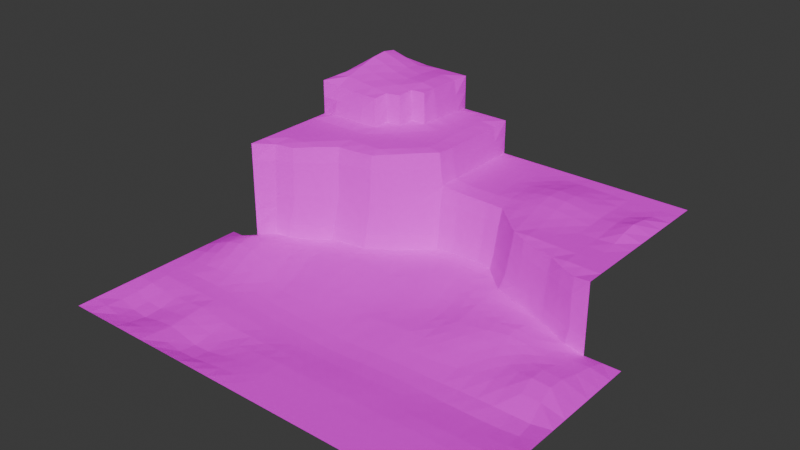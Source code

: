 # Source: Lagoon.blend  (saved by Blender 4.3.32; exported with 4.5.12 LTS)
import bpy
from mathutils import Matrix  # noqa: F401  (used for matrix-valued properties, if any)

bpy.ops.wm.read_factory_settings(use_empty=True)
scene = bpy.context.scene
scene.name = 'Scene'

# ---- collections
col_collection = bpy.data.collections.new('Collection'); scene.collection.children.link(col_collection)

# ---- images (referenced by path relative to the original .blend; pixels are not part of the script)
import os
ASSET_DIR = os.environ.get("B2B_ASSET_DIR", "")  # directory of the original .blend (textures are referenced by path, not embedded)
HERE = os.path.dirname(os.path.abspath(__file__))  # packed textures are extracted next to this script under _unpacked/

def load_image(name, relpath, width, height, colorspace="sRGB"):
    """Load a texture the original file referenced (path relative to the .blend, or extracted next to this script)."""
    p = next((c for c in (os.path.join(HERE, relpath), os.path.join(ASSET_DIR, relpath)) if relpath and os.path.exists(c)), "")
    if p:
        img = bpy.data.images.load(p, check_existing=True)
        img.name = name
    else:  # same state as the original file: an image datablock whose file is absent (Cycles renders it pink)
        img = bpy.data.images.new(name, width, height)
        img.source = "FILE"
        img.filepath = "//" + (relpath or name)
    img.colorspace_settings.name = colorspace
    return img
img_atlas_png = load_image('atlas.png', 'atlas.png', 1024, 1024, 'sRGB')

# ---- materials (node trees are filled in below, after node groups)
mat_island = bpy.data.materials.new('Island')

# ---- material node trees
mat_island.use_nodes = True; mat_island.node_tree.nodes.clear()
_N = mat_island.node_tree.nodes; _L = mat_island.node_tree.links
n0 = _N.new('ShaderNodeOutputMaterial'); n0.name = 'Material Output'; n0.location = (309, 269)
n1 = _N.new('ShaderNodeBsdfDiffuse'); n1.name = 'Diffuse BSDF'; n1.location = (19, 269)
n2 = _N.new('ShaderNodeTexImage'); n2.name = 'Image Texture'; n2.location = (-342, 229)
n2.image = img_atlas_png
_L.new(n1.outputs[0], n0.inputs[0])
_L.new(n2.outputs[0], n1.inputs[0])
n0.is_active_output = True

# ---- world
world_world = bpy.data.worlds.new('World'); scene.world = world_world
world_world.use_nodes = True; world_world.node_tree.nodes.clear()
_N = world_world.node_tree.nodes; _L = world_world.node_tree.links
n0 = _N.new('ShaderNodeOutputWorld'); n0.name = 'World Output'; n0.location = (300, 300)
n1 = _N.new('ShaderNodeBackground'); n1.name = 'Background'; n1.location = (10, 300)
n1.inputs[0].default_value = (0.05088, 0.05088, 0.05088, 1.0)
_L.new(n1.outputs[0], n0.inputs[0])
n0.is_active_output = True
world_world.color = (0.05088, 0.05088, 0.05088)
world_world.sun_shadow_jitter_overblur = 0.0

# ---- meshes
me_grid_001 = bpy.data.meshes.new('Grid.001')
me_grid_001.from_pydata([(-10.04, -10.11, -0.3436), (-9.089, -10.14, -0.4065), (-8.121, -10.09, -0.2535), (-7.144, -10.07, -0.1663), (-6.181, -10.13, -0.2974), (-5.236, -10.19, -0.44), (-4.299, -10.18, -0.416), (-3.357, -10.12, -0.2771), (-2.4, -10.07, -0.1469), (-1.435, -10.03, -0.0505), (-0.4762, -10.01, -1.035e-06), (0.4762, -10.0, 2.028e-24), (1.429, -10.0, 2.836e-26), (2.381, -10.0, 3.89e-28), (3.333, -10.0, 1.116e-29), (4.286, -10.0, 4.5e-31), (5.238, -10.0, 2.016e-30), (6.19, -10.0, 1.94e-26), (7.143, -10.0, 1.309e-23), (8.095, -10.0, 9.156e-22), (9.048, -10.0, -2.289e-05), (10.0, -10.0, -0.0004898), (-10.03, -9.149, -0.306), (-9.084, -9.167, -0.3631), (-8.118, -9.122, -0.2234), (-7.145, -9.091, -0.1121), (-6.184, -9.134, -0.2061), (-5.236, -9.18, -0.3157), (-4.297, -9.186, -0.3219), (-3.353, -9.152, -0.2298), (-2.397, -9.118, -0.1455), (-1.437, -9.082, -0.06396), (-0.4809, -9.062, -0.02211), (0.4742, -9.065, -0.02529), (1.429, -9.066, -0.02458), (2.381, -9.06, -0.01698), (3.328, -9.052, -0.01021), (4.269, -9.055, -0.02344), (5.219, -9.056, -0.02779), (6.179, -9.054, -0.0175), (7.144, -9.054, -0.007177), (8.1, -9.058, -0.01032), (9.053, -9.061, -0.01418), (10.01, -9.061, -0.01445), (-10.01, -8.137, -0.1257), (-9.064, -8.148, -0.1592), (-8.104, -8.123, -0.08322), (-7.143, -8.098, -0.006825), (-6.188, -8.127, -0.06756), (-5.236, -8.163, -0.133), (-4.29, -8.193, -0.1754), (-3.344, -8.199, -0.1728), (-2.396, -8.2, -0.1697), (-1.446, -8.181, -0.133), (-0.4945, -8.179, -0.1284), (0.4643, -8.187, -0.1341), (1.426, -8.181, -0.1181), (2.374, -8.161, -0.09476), (3.297, -8.141, -0.09282), (4.221, -8.126, -0.09584), (5.168, -8.129, -0.1042), (6.145, -8.136, -0.09301), (7.135, -8.141, -0.06884), (8.112, -8.148, -0.06306), (9.064, -8.152, -0.07288), (10.01, -8.144, -0.06377), (-10.0, -7.144, 0.002053), (-9.048, -7.146, -0.007804), (-8.096, -7.144, -0.002884), (-7.142, -7.152, -0.0124), (-6.188, -7.176, -0.04233), (-5.235, -7.217, -0.09657), (-4.283, -7.258, -0.1527), (-3.338, -7.29, -0.2041), (-2.4, -7.3, -0.2282), (-1.46, -7.302, -0.2404), (-0.5089, -7.314, -0.2575), (0.4534, -7.32, -0.2581), (1.42, -7.31, -0.2325), (2.355, -7.276, -0.2018), (3.259, -7.244, -0.1989), (4.169, -7.212, -0.1915), (5.116, -7.212, -0.1956), (6.105, -7.227, -0.1901), (7.106, -7.238, -0.1865), (8.097, -7.244, -0.1871), (9.055, -7.243, -0.1924), (10.0, -7.228, -0.1731), (-10.01, -6.189, 0.01501), (-9.056, -6.184, 0.01944), (-8.105, -6.185, 0.01314), (-7.145, -6.207, -0.02022), (-6.187, -6.242, -0.0668), (-5.233, -6.294, -0.1348), (-4.281, -6.338, -0.194), (-3.34, -6.37, -0.2484), (-2.406, -6.379, -0.2756), (-1.467, -6.384, -0.2929), (-0.5158, -6.405, -0.3225), (0.4486, -6.414, -0.3247), (1.414, -6.405, -0.3007), (2.34, -6.364, -0.2682), (3.235, -6.323, -0.2614), (4.139, -6.285, -0.2516), (5.086, -6.283, -0.257), (6.069, -6.297, -0.2821), (7.065, -6.303, -0.3025), (8.052, -6.303, -0.3104), (9.014, -6.297, -0.3127), (9.969, -6.285, -0.2951), (-10.07, -5.213, 0.1377), (-9.175, -5.169, 0.1921), (-8.22, -5.166, 0.1713), (-7.203, -5.211, 0.06419), (-6.195, -5.277, -0.04876), (-5.234, -5.332, -0.1238), (-4.286, -5.367, -0.1807), (-3.347, -5.388, -0.2249), (-2.413, -5.394, -0.2477), (-1.468, -5.398, -0.2552), (-0.5106, -5.42, -0.2745), (0.4535, -5.437, -0.2863), (1.416, -5.424, -0.2596), (2.341, -5.382, -0.2262), (3.24, -5.346, -0.2228), (4.149, -5.319, -0.2236), (5.082, -5.311, -0.2494), (6.032, -5.267, -0.2662), (6.996, -5.208, -0.2609), (7.945, -5.22, -0.2396), (8.876, -5.244, -0.2008), (9.837, -5.258, -0.1979), (-10.25, -4.198, 0.3884), (-9.417, -4.117, 0.4845), (-8.46, -4.105, 0.4369), (-7.394, -4.162, 0.2656), (-6.278, -4.256, 0.048), (-5.251, -4.311, -0.05018), (-4.307, -4.308, -0.06296), (-3.384, -4.295, -0.079), (-2.45, -4.309, -0.1145), (-1.49, -4.346, -0.1508), (-0.5102, -4.382, -0.1641), (0.4641, -4.395, -0.1574), (1.426, -4.364, -0.1083), (2.361, -4.328, -0.0735), (3.273, -4.306, -0.07522), (4.174, -4.296, -0.09016), (5.062, -4.234, -0.1002), (6.011, -4.017, -0.08928), (6.974, -3.828, -0.01675), (7.876, -3.874, 0.04998), (8.719, -4.069, 0.1332), (9.61, -4.172, 0.2278), (-10.45, -3.186, 0.5957), (-9.65, -3.081, 0.7167), (-8.704, -3.06, 0.6587), (-7.65, -3.12, 0.4659), (-6.52, -3.21, 0.2323), (-5.406, -3.246, 0.1055), (-4.431, -3.203, 0.1188), (-3.457, -3.155, 0.124), (-2.503, -3.171, 0.07758), (-1.529, -3.249, -0.001725), (-0.532, -3.326, -0.048), (0.5087, -3.294, 0.001333), (1.512, -3.242, 0.04481), (2.441, -3.23, 0.08062), (3.324, -3.252, 0.0829), (4.15, -3.283, 0.09901), (4.986, -3.199, 0.1247), (5.943, -2.902, 0.1592), (6.971, -2.619, 0.2062), (7.917, -2.658, 0.2136), (8.701, -2.969, 0.317), (9.501, -3.2, 0.4829), (-10.49, -2.228, 0.5842), (-9.74, -2.113, 0.747), (-8.854, -2.092, 0.7144), (-7.907, -2.155, 0.5582), (-6.867, -2.227, 0.3858), (-5.748, -2.234, 0.2925), (-4.699, -2.158, 0.3203), (-3.63, -2.085, 0.3274), (-2.558, -2.093, 0.2408), (-1.55, -2.182, 0.1286), (-0.4296, -2.199, 0.05999), (0.747, -2.105, 0.06574), (1.78, -2.055, 0.07735), (2.635, -2.098, 0.1197), (3.381, -2.204, 0.1823), (4.085, -2.31, 0.2628), (4.851, -2.287, 0.3285), (5.793, -2.02, 0.3796), (6.88, -1.703, 0.3944), (7.919, -1.707, 0.3177), (8.742, -2.038, 0.3446), (9.532, -2.309, 0.4638), (-10.0, -1.429, 0.0), (-9.607, -1.245, 0.5405), (-8.816, -1.219, 0.5737), (-8.003, -1.273, 0.4898), (-7.075, -1.321, 0.4087), (-5.993, -1.298, 0.3852), (-4.903, -1.199, 0.4383), (-3.779, -1.112, 0.4517), (-2.641, -1.098, 0.3715), (-1.523, -1.126, 0.2664), (-0.2752, -1.061, 0.1848), (0.9439, -0.9314, 0.1592), (1.957, -0.9066, 0.1233), (2.729, -1.007, 0.1554), (3.369, -1.175, 0.2528), (3.991, -1.345, 0.3698), (4.73, -1.41, 0.4393), (5.651, -1.258, 0.508), (6.748, -1.006, 0.5332), (7.862, -0.9732, 0.413), (8.79, -1.207, 0.3201), (9.663, -1.394, 0.3113), (-9.419, -0.5272, 0.3848), (-8.561, -0.3913, 0.4015), (-7.87, -0.4317, 0.3221), (-7.034, -0.4563, 0.3083), (-6.034, -0.4136, 0.3538), (-4.96, -0.3142, 0.4284), (-3.828, -0.2329, 0.4397), (-2.681, -0.1973, 0.4002), (-1.517, -0.1719, 0.332), (-0.2806, -0.0514, 0.2951), (0.8777, 0.08707, 0.2729), (1.873, 0.09327, 0.2044), (2.623, -0.02979, 0.2229), (3.256, -0.209, 0.3103), (3.898, -0.3825, 0.4119), (4.685, -0.4838, 0.4528), (5.621, -0.4523, 0.5102), (6.709, -0.3193, 0.5319), (7.854, -0.2707, 0.393), (8.873, -0.3466, 0.2265), (9.834, -0.4081, 0.1657), (-9.058, 4.564, 7.774), (-7.566, 0.3608, 0.2593), (-6.825, 0.4113, 0.2035), (-5.919, 0.4518, 0.2697), (-4.86, 0.537, 0.3248), (-3.77, 0.6023, 0.3275), (-2.672, 0.6429, 0.3314), (-1.571, 0.6798, 0.3176), (-0.4545, 0.8129, 0.3634), (0.6119, 0.9339, 0.3751), (1.59, 0.9355, 0.3219), (2.376, 0.8282, 0.3314), (3.065, 0.6756, 0.3874), (3.815, 0.5495, 0.4173), (4.716, 0.4854, 0.4067), (5.718, 0.4815, 0.4075), (6.816, 0.5273, 0.3699), (7.943, 0.5154, 0.2396), (8.891, 0.5204, 0.1757), (10.0, 0.4762, 0.0), (9.021, 0.6171, 1.939), (-6.655, 1.129, 0.2695), (-5.723, 1.232, 0.3075), (-4.559, 1.412, 0.3031), (-3.629, 1.448, 0.2186), (-2.625, 1.484, 0.2335), (-1.649, 1.512, 0.292), (-0.6625, 1.596, 0.3618), (0.2987, 1.685, 0.4333), (1.236, 1.69, 0.4334), (2.094, 1.614, 0.426), (2.897, 1.511, 0.4332), (3.783, 1.443, 0.4025), (4.811, 1.396, 0.3339), (5.867, 1.386, 0.2819), (6.9, 1.391, 0.2527), (10.0, 0.4762, 2.0), (-6.208, 6.271, 8.055), (-3.414, 2.267, 0.246), (-2.567, 2.363, 0.1749), (-1.663, 2.388, 0.2281), (-0.775, 2.408, 0.3126), (0.1097, 2.441, 0.3985), (1.002, 2.443, 0.4398), (1.927, 2.4, 0.4189), (2.861, 2.348, 0.389), (3.782, 2.318, 0.4214), (-5.281, 6.318, 7.957), (-7.34, 0.4669, 2.048), (6.19, -11.0, 5.168e-31), (-2.436, 3.193, 0.2248), (-1.595, 3.281, 0.1635), (-0.7065, 3.294, 0.2213), (0.1499, 3.29, 0.2969), (1.029, 3.276, 0.3376), (1.975, 3.238, 0.3181), (2.882, 3.14, 0.3751), (-4.544, 6.526, 7.909), (-5.28, 1.428, 3.009), (-1.437, 6.19, 4.992), (-1.526, 3.986, 0.2383), (-0.5893, 4.088, 0.2711), (0.2932, 4.076, 0.3254), (1.182, 4.047, 0.3541), (2.107, 3.908, 0.3374), (-4.506, 7.302, 7.979), (-10.0, 5.238, 8.0), (-6.232, 5.318, 7.822), (-8.106, 4.603, 7.697), (-5.487, 5.543, 7.805), (-8.292, -0.2901, 2.085), (-9.053, 9.273, 8.708), (-7.177, 0.4816, 3.008), (-9.078, 5.412, 8.134), (-7.19, 4.594, 7.678), (-9.242, -0.5905, 2.129), (-8.119, 5.371, 8.035), (-8.104, 9.217, 8.491), (2.295, 4.077, 2.018), (1.356, 4.234, 2.028), (0.4375, 4.259, 2.022), (-0.4945, 4.257, 2.019), (-1.463, 4.12, 2.028), (-10.0, -1.429, 2.0), (-7.155, 9.165, 8.229), (-6.479, 4.632, 7.659), (-6.201, 9.111, 8.086), (3.222, 3.273, 2.032), (-2.45, 3.312, 2.043), (6.092, 1.751, 2.07), (-7.143, 10.0, 8.0), (4.178, 2.453, 2.05), (5.139, 2.061, 2.057), (-3.408, 2.398, 2.042), (-5.266, 9.126, 8.091), (3.345, 3.294, 2.942), (7.09, 1.416, 2.034), (-7.159, 5.322, 7.952), (8.068, 0.9821, 1.981), (-4.438, 1.606, 2.049), (-5.454, 1.403, 2.052), (-6.402, 1.24, 2.054), (-4.497, 8.223, 7.971), (1.439, 4.266, 2.956), (7.999, 0.9623, 0.2261), (4.905, 1.991, 0.3685), (5.93, 1.733, 0.305), (-7.151, 0.4857, 4.99), (-10.0, -1.429, 1.0), (-9.369, -0.5063, 1.249), (-8.512, -0.2888, 1.225), (5.238, -11.0, 7.194e-35), (2.399, 4.121, 2.948), (-7.531, 0.451, 1.117), (10.0, 0.4762, 1.0), (9.014, 0.6375, 0.999), (-1.446, 5.238, 4.994), (1.439, 4.409, 3.846), (2.472, 4.282, 3.891), (3.309, 4.289, 4.048), (-6.574, 1.225, 1.114), (-5.629, 1.376, 1.12), (-4.581, 1.577, 1.122), (8.034, 1.006, 1.068), (4.22, 4.293, 4.116), (7.002, 1.433, 1.132), (5.177, 4.292, 4.108), (-1.565, 4.287, 4.99), (6.164, 4.289, 4.047), (7.143, 4.286, 4.0), (-10.0, 4.286, 8.0), (-4.154, 8.172, 6.256), (8.095, 4.286, 4.002), (-3.474, 2.383, 1.096), (4.996, 2.062, 1.183), (9.03, 4.294, 4.057), (4.003, 2.446, 1.202), (5.985, 1.758, 1.171), (10.0, 4.286, 4.0), (4.286, -11.0, 1.234e-33), (-7.143, 0.485, 4.0), (-8.106, 0.5086, 5.977), (-6.19, 10.0, 8.0), (8.095, 3.334, 4.0), (-5.987, 5.047, 6.241), (-5.228, 5.254, 6.167), (-9.056, 0.4781, 5.99), (-10.0, 0.4762, 6.0), (-4.301, 2.441, 5.961), (-4.289, 5.268, 6.056), (-2.499, 3.295, 1.09), (-3.337, 5.258, 6.027), (3.085, 3.26, 1.16), (-1.324, 5.238, 4.111), (-0.4682, 5.246, 4.001), (0.4767, 5.247, 3.991), (1.429, 5.245, 3.992), (2.351, 5.242, 4.055), (-9.096, 7.566, 8.732), (3.226, 5.249, 4.188), (4.125, 5.255, 4.281), (5.087, 5.254, 4.264), (10.7, -1.39, 0.2569), (6.104, 5.247, 4.152), (7.125, 5.24, 4.032), (-1.504, 4.098, 1.076), (-0.5438, 4.235, 1.078), (0.3579, 4.234, 1.107), (1.256, 4.207, 1.125), (2.187, 4.047, 1.117), (8.074, 5.248, 4.068), (8.976, 5.27, 4.231), (10.0, 5.238, 4.0), (-5.24, 2.406, 5.977), (10.0, 2.381, 4.0), (3.333, -11.0, 1.927e-32), (-5.247, 1.639, 5.798), (10.57, -2.334, 0.4136), (-10.0, -0.4762, 6.0), (-6.199, 2.383, 5.988), (-2.394, 5.244, 5.995), (-7.144, 2.381, 5.998), (-8.095, 2.381, 6.0), (-9.048, 2.381, 6.0), (-9.048, 1.429, 6.0), (-1.344, 6.19, 4.089), (-0.4721, 6.191, 4.004), (0.4764, 6.191, 4.0), (1.427, 6.191, 4.002), (2.324, 6.196, 4.1), (3.182, 6.206, 4.266), (4.065, 6.214, 4.387), (5.03, 6.212, 4.364), (6.065, 6.204, 4.22), (7.108, 6.194, 4.062), (8.061, 6.206, 4.109), (8.949, 6.235, 4.317), (-10.0, 1.429, 6.0), (9.048, 3.333, 4.0), (10.0, 3.333, 4.0), (10.0, 6.19, 4.0), (2.381, -11.0, 2.854e-31), (-10.0, 2.381, 6.0), (-4.288, 3.339, 5.996), (-3.352, 3.354, 5.98), (-6.233, 1.26, 3.009), (-3.333, 9.08, 6.05), (10.54, -3.236, 0.4623), (-1.578, 5.239, 5.854), (-8.097, 1.43, 5.998), (1.429, -11.0, 2.057e-29), (-10.0, 8.095, 8.0), (-1.368, 7.143, 4.064), (-4.301, 9.123, 7.099), (-0.475, 7.143, 4.001), (0.4762, 7.143, 4.0), (1.428, 7.143, 4.0), (2.333, 7.148, 4.084), (3.199, 7.157, 4.236), (-6.191, 1.256, 3.999), (4.089, 7.163, 4.345), (-3.333, 8.149, 6.083), (-4.304, 1.635, 3.006), (12.0, -10.0, 0.0), (5.053, 7.162, 4.325), (6.08, 7.154, 4.194), (7.114, 7.146, 4.05), (8.078, 7.151, 4.056), (8.984, 7.172, 4.205), (10.0, 7.143, 4.0), (0.4762, -11.0, 1.088e-26), (-8.14, 7.467, 8.507), (-4.286, 10.0, 6.0), (-9.079, 8.465, 8.833), (-2.394, 9.059, 6.004), (-7.178, 7.339, 8.27), (-3.333, 10.0, 6.0), (-1.558, 9.048, 5.865), (-5.238, 1.442, 3.998), (-4.286, 1.67, 3.998), (-5.056, 6.061, 6.29), (-2.381, 10.0, 6.0), (-1.429, 10.0, 6.0), (-1.372, 8.095, 4.059), (-1.66, 4.295, 5.874), (-0.4753, 8.095, 4.001), (-1.38, 9.048, 4.051), (-2.401, 8.12, 6.017), (0.4762, 8.095, 4.0), (-0.4754, 9.048, 4.001), (1.429, 8.095, 4.0), (0.4762, 9.048, 4.0), (-10.0, 6.19, 8.0), (2.365, 8.097, 4.028), (-9.096, 6.519, 8.453), (1.429, 9.048, 4.0), (-1.586, 8.098, 5.84), (3.263, 8.103, 4.123), (-10.0, 4.286, 6.0), (2.381, 9.048, 4.0), (7.151, 1.415, 2.985), (4.175, 8.107, 4.195), (-10.0, -1.429, 5.0), (3.324, 9.049, 4.017), (12.0, -9.048, 0.0), (5.134, 8.106, 4.182), (9.02, 0.5893, 2.924), (-9.057, -0.6479, 4.989), (-8.098, -0.2766, 4.986), (4.26, 9.05, 4.045), (6.136, 8.101, 4.095), (-8.135, 6.414, 8.292), (12.0, -8.095, 0.0), (12.0, -7.143, 0.0), (-0.4762, -11.0, 1.122e-24), (12.0, -6.19, 0.0), (-1.432, -11.01, -0.02939), (-10.0, 4.286, 7.0), (-3.347, 2.431, 4.983), (-4.309, 8.208, 7.148), (10.66, -4.199, 0.2255), (-4.324, 7.28, 7.161), (10.88, -5.261, -0.1939), (-11.01, -11.02, -0.05141), (10.97, -6.254, -0.2216), (-2.394, 3.345, 4.991), (-10.98, -5.257, 0.06479), (11.0, -7.2, -0.119), (11.01, -8.128, -0.04116), (11.0, -9.059, -0.01216), (11.0, -10.0, -0.0001849), (-12.0, -10.0, 0.0), (-12.0, -9.048, 0.0), (-12.0, -4.286, 0.0), (-1.434, 9.048, 4.995), (-4.288, 1.701, 4.973), (-2.394, -11.04, -0.1039), (-4.454, 6.446, 7.13), (-5.108, 6.136, 7.121), (-5.39, 5.436, 7.056), (-3.351, -11.08, -0.1854), (12.0, -5.238, 0.0), (-5.239, 1.47, 4.976), (-1.436, 8.095, 4.992), (0.4852, 4.289, 2.968), (-0.4772, 4.286, 2.986), (-1.431, 4.159, 3.001), (5.216, 9.05, 4.04), (7.137, 8.096, 4.011), (6.186, 9.048, 4.009), (8.095, 8.095, 4.0), (8.106, 1.046, 3.837), (7.143, 9.048, 4.0), (12.0, -4.286, 0.0), (-8.115, -0.1742, 5.835), (9.037, 8.1, 4.036), (8.095, 9.048, 4.0), (10.0, 8.095, 4.0), (9.048, 9.048, 4.0), (10.0, 9.048, 4.0), (-8.126, 8.381, 8.586), (-2.395, 3.326, 3.008), (-4.296, -11.12, -0.2926), (-4.285, 6.254, 6.214), (-12.0, -3.333, 0.0), (-3.34, 6.236, 6.068), (-12.0, -2.381, 0.0), (-4.158, 7.228, 6.272), (-6.213, 7.253, 8.142), (-12.0, -8.095, 0.0), (7.253, 1.535, 3.864), (-6.039, 5.112, 7.032), (-2.398, 6.21, 6.012), (-12.0, -7.143, 0.0), (-3.334, 7.202, 6.091), (-12.0, -1.429, 0.0), (-4.302, 1.831, 5.787), (9.039, 0.6756, 3.838), (10.0, 0.4762, 3.0), (-12.0, -6.19, 0.0), (-10.99, -6.195, 0.01452), (8.107, 1.51, 3.975), (-7.171, 8.293, 8.306), (-7.17, 6.306, 8.133), (-8.104, -0.2829, 3.002), (-9.088, -0.6498, 3.023), (9.048, 1.447, 3.99), (-5.28, 7.272, 8.132), (4.31, 2.465, 2.948), (-6.211, 8.202, 8.144), (-12.0, -5.238, 0.0), (-5.277, 8.212, 8.135), (-11.0, -1.429, 0.0), (-12.0, -11.0, 0.0), (11.0, -11.0, 0.0), (-4.177, 9.096, 6.188), (12.0, -11.0, 0.0), (-2.402, 4.295, 5.984), (-9.05, 4.311, 6.988), (-3.336, 4.289, 6.0), (-4.287, 4.291, 6.006), (8.084, 0.9703, 2.958), (12.0, -3.333, 0.0), (-8.1, 4.315, 6.973), (-7.175, 4.338, 6.972), (-5.235, -11.13, -0.3136), (-5.238, 4.288, 6.019), (-6.191, 4.276, 6.131), (-7.145, 4.122, 6.186), (-9.048, 4.125, 6.169), (-8.096, 4.097, 6.199), (-10.0, 7.143, 8.0), (-3.353, 2.405, 3.01), (-5.238, 3.335, 5.998), (-6.191, 3.333, 6.006), (-6.183, -11.09, -0.2154), (-7.143, 3.321, 6.013), (-8.095, 3.318, 6.016), (-4.286, 10.0, 8.0), (6.182, 1.755, 2.989), (-9.048, 3.321, 6.013), (5.233, 2.074, 2.98), (-10.0, -1.429, 3.0), (-7.141, -11.03, -0.08367), (-4.458, 9.133, 7.95), (-10.0, 3.333, 6.0), (-1.429, 10.0, 5.0), (-6.2, 1.264, 4.987), (-11.0, -7.142, 0.007663), (-1.436, 7.143, 4.992), (-6.382, 4.488, 6.976), (-8.108, -11.04, -0.1287), (-9.071, -11.07, -0.2273), (-10.02, -11.06, -0.1879), (-11.0, -8.103, -0.0212), (10.0, -11.0, 8.063e-28), (-11.22, -2.355, 0.336), (-4.286, 10.0, 7.0), (0.4774, 4.428, 3.847), (-0.476, 4.416, 3.864), (-1.432, 4.287, 4.0), (-7.254, 0.593, 5.874), (-1.582, 6.192, 5.842), (-2.486, 3.435, 5.892), (-3.462, 2.545, 5.848), (-2.402, 7.171, 6.022), (-1.589, 7.147, 5.839), (9.048, 2.382, 3.999), (-9.156, -0.4701, 5.876), (-10.0, -1.429, 6.0), (7.143, 3.334, 3.999), (6.191, 3.337, 3.999), (5.237, 3.34, 4.003), (4.298, 3.346, 3.987), (3.44, 3.411, 3.878), (-2.382, 3.337, 3.999), (-7.159, 1.436, 5.981), (-6.305, 1.438, 5.863), (9.048, -11.0, 3.44e-24), (-5.238, 10.0, 8.0), (12.0, -0.4762, 0.0), (8.095, -11.0, 4.004e-25), (-3.335, 2.415, 3.999), (7.143, -11.0, 2.025e-27), (-8.095, 10.0, 8.0), (12.0, -2.381, 0.0), (8.097, 2.388, 3.998), (-9.048, 10.0, 8.0), (-11.18, -3.319, 0.3364), (-11.06, -4.295, 0.2049), (-10.0, 10.0, 8.0), (12.0, -1.429, 0.0), (-10.0, 9.048, 8.0), (10.0, 0.4762, 4.0), (7.152, 2.395, 3.988), (12.0, 0.4762, 0.0), (6.192, 2.442, 3.986), (11.0, 0.4762, 0.0), (10.0, 1.429, 4.0), (-8.095, -0.2751, 3.999), (-9.048, -0.6711, 4.0), (10.84, -0.4033, 0.1685), (5.248, 2.487, 3.978), (6.198, 1.854, 3.834), (4.393, 2.551, 3.877), (5.249, 2.138, 3.844), (-10.0, -1.429, 4.0), (-11.01, -9.084, -0.1098), (-11.01, -10.04, -0.1297), (-1.429, 10.0, 4.0), (-0.4762, 10.0, 4.0), (0.4762, 10.0, 4.0), (1.429, 10.0, 4.0), (2.381, 10.0, 4.0), (3.333, 10.0, 4.0), (4.286, 10.0, 4.0), (5.238, 10.0, 4.0), (6.19, 10.0, 4.0), (7.143, 10.0, 4.0), (8.095, 10.0, 4.0), (9.048, 10.0, 4.0), (10.0, 10.0, 4.0), (6.19, -12.0, 0.0), (5.238, -12.0, 0.0), (4.286, -12.0, 0.0), (3.333, -12.0, 0.0), (2.381, -12.0, 0.0), (1.429, -12.0, 0.0), (0.4762, -12.0, 0.0), (-0.4762, -12.0, 0.0), (-1.429, -12.0, 0.0), (-11.0, -12.0, 0.0), (-2.381, -12.0, 0.0), (-3.333, -12.0, 0.0), (-4.286, -12.0, 0.0), (-12.0, -12.0, 0.0), (11.0, -12.0, 0.0), (12.0, -12.0, 0.0), (-5.238, -12.0, 0.0), (-6.19, -12.0, 0.0), (-7.143, -12.0, 0.0), (-8.095, -12.0, 0.0), (-9.048, -12.0, 0.0), (-10.0, -12.0, 0.0), (10.0, -12.0, 0.0), (9.048, -12.0, 0.0), (8.095, -12.0, 0.0), (7.143, -12.0, 0.0)], [], [(0, 1, 23, 22), (1, 2, 24, 23), (2, 3, 25, 24), (3, 4, 26, 25), (4, 5, 27, 26), (5, 6, 28, 27), (6, 7, 29, 28), (7, 8, 30, 29), (8, 9, 31, 30), (9, 10, 32, 31), (10, 11, 33, 32), (11, 12, 34, 33), (12, 13, 35, 34), (13, 14, 36, 35), (14, 15, 37, 36), (15, 16, 38, 37), (16, 17, 39, 38), (17, 18, 40, 39), (18, 19, 41, 40), (19, 20, 42, 41), (20, 21, 43, 42), (22, 23, 45, 44), (23, 24, 46, 45), (24, 25, 47, 46), (25, 26, 48, 47), (26, 27, 49, 48), (27, 28, 50, 49), (28, 29, 51, 50), (29, 30, 52, 51), (30, 31, 53, 52), (31, 32, 54, 53), (32, 33, 55, 54), (33, 34, 56, 55), (34, 35, 57, 56), (35, 36, 58, 57), (36, 37, 59, 58), (37, 38, 60, 59), (38, 39, 61, 60), (39, 40, 62, 61), (40, 41, 63, 62), (41, 42, 64, 63), (42, 43, 65, 64), (44, 45, 67, 66), (45, 46, 68, 67), (46, 47, 69, 68), (47, 48, 70, 69), (48, 49, 71, 70), (49, 50, 72, 71), (50, 51, 73, 72), (51, 52, 74, 73), (52, 53, 75, 74), (53, 54, 76, 75), (54, 55, 77, 76), (55, 56, 78, 77), (56, 57, 79, 78), (57, 58, 80, 79), (58, 59, 81, 80), (59, 60, 82, 81), (60, 61, 83, 82), (61, 62, 84, 83), (62, 63, 85, 84), (63, 64, 86, 85), (64, 65, 87, 86), (66, 67, 89, 88), (67, 68, 90, 89), (68, 69, 91, 90), (69, 70, 92, 91), (70, 71, 93, 92), (71, 72, 94, 93), (72, 73, 95, 94), (73, 74, 96, 95), (74, 75, 97, 96), (75, 76, 98, 97), (76, 77, 99, 98), (77, 78, 100, 99), (78, 79, 101, 100), (79, 80, 102, 101), (80, 81, 103, 102), (81, 82, 104, 103), (82, 83, 105, 104), (83, 84, 106, 105), (84, 85, 107, 106), (85, 86, 108, 107), (86, 87, 109, 108), (88, 89, 111, 110), (89, 90, 112, 111), (90, 91, 113, 112), (91, 92, 114, 113), (92, 93, 115, 114), (93, 94, 116, 115), (94, 95, 117, 116), (95, 96, 118, 117), (96, 97, 119, 118), (97, 98, 120, 119), (98, 99, 121, 120), (99, 100, 122, 121), (100, 101, 123, 122), (101, 102, 124, 123), (102, 103, 125, 124), (103, 104, 126, 125), (104, 105, 127, 126), (105, 106, 128, 127), (106, 107, 129, 128), (107, 108, 130, 129), (108, 109, 131, 130), (110, 111, 133, 132), (111, 112, 134, 133), (112, 113, 135, 134), (113, 114, 136, 135), (114, 115, 137, 136), (115, 116, 138, 137), (116, 117, 139, 138), (117, 118, 140, 139), (118, 119, 141, 140), (119, 120, 142, 141), (120, 121, 143, 142), (121, 122, 144, 143), (122, 123, 145, 144), (123, 124, 146, 145), (124, 125, 147, 146), (125, 126, 148, 147), (126, 127, 149, 148), (127, 128, 150, 149), (128, 129, 151, 150), (129, 130, 152, 151), (130, 131, 153, 152), (132, 133, 155, 154), (133, 134, 156, 155), (134, 135, 157, 156), (135, 136, 158, 157), (136, 137, 159, 158), (137, 138, 160, 159), (138, 139, 161, 160), (139, 140, 162, 161), (140, 141, 163, 162), (141, 142, 164, 163), (142, 143, 165, 164), (143, 144, 166, 165), (144, 145, 167, 166), (145, 146, 168, 167), (146, 147, 169, 168), (147, 148, 170, 169), (148, 149, 171, 170), (149, 150, 172, 171), (150, 151, 173, 172), (151, 152, 174, 173), (152, 153, 175, 174), (154, 155, 177, 176), (155, 156, 178, 177), (156, 157, 179, 178), (157, 158, 180, 179), (158, 159, 181, 180), (159, 160, 182, 181), (160, 161, 183, 182), (161, 162, 184, 183), (162, 163, 185, 184), (163, 164, 186, 185), (164, 165, 187, 186), (165, 166, 188, 187), (166, 167, 189, 188), (167, 168, 190, 189), (168, 169, 191, 190), (169, 170, 192, 191), (170, 171, 193, 192), (171, 172, 194, 193), (172, 173, 195, 194), (173, 174, 196, 195), (174, 175, 197, 196), (176, 177, 199, 198), (177, 178, 200, 199), (178, 179, 201, 200), (179, 180, 202, 201), (180, 181, 203, 202), (181, 182, 204, 203), (182, 183, 205, 204), (183, 184, 206, 205), (184, 185, 207, 206), (185, 186, 208, 207), (186, 187, 209, 208), (187, 188, 210, 209), (188, 189, 211, 210), (189, 190, 212, 211), (190, 191, 213, 212), (191, 192, 214, 213), (192, 193, 215, 214), (193, 194, 216, 215), (194, 195, 217, 216), (195, 196, 218, 217), (196, 197, 219, 218), (199, 200, 221, 220), (200, 201, 222, 221), (201, 202, 223, 222), (202, 203, 224, 223), (203, 204, 225, 224), (204, 205, 226, 225), (205, 206, 227, 226), (206, 207, 228, 227), (207, 208, 229, 228), (208, 209, 230, 229), (209, 210, 231, 230), (210, 211, 232, 231), (211, 212, 233, 232), (212, 213, 234, 233), (213, 214, 235, 234), (214, 215, 236, 235), (215, 216, 237, 236), (216, 217, 238, 237), (217, 218, 239, 238), (218, 219, 240, 239), (222, 223, 243, 242), (223, 224, 244, 243), (224, 225, 245, 244), (225, 226, 246, 245), (226, 227, 247, 246), (227, 228, 248, 247), (228, 229, 249, 248), (229, 230, 250, 249), (230, 231, 251, 250), (231, 232, 252, 251), (232, 233, 253, 252), (233, 234, 254, 253), (234, 235, 255, 254), (235, 236, 256, 255), (236, 237, 257, 256), (237, 238, 258, 257), (238, 239, 259, 258), (239, 240, 260, 259), (243, 244, 263, 262), (244, 245, 264, 263), (245, 246, 265, 264), (246, 247, 266, 265), (247, 248, 267, 266), (248, 249, 268, 267), (249, 250, 269, 268), (250, 251, 270, 269), (251, 252, 271, 270), (252, 253, 272, 271), (253, 254, 273, 272), (254, 255, 274, 273), (255, 256, 275, 274), (256, 257, 276, 275), (257, 258, 345, 276), (258, 259, 345), (265, 266, 280, 279), (266, 267, 281, 280), (267, 268, 282, 281), (268, 269, 283, 282), (269, 270, 284, 283), (270, 271, 285, 284), (271, 272, 286, 285), (272, 273, 287, 286), (273, 274, 346, 287), (274, 275, 347, 346), (275, 276, 347), (280, 281, 292, 291), (281, 282, 293, 292), (282, 283, 294, 293), (283, 284, 295, 294), (284, 285, 296, 295), (285, 286, 297, 296), (286, 287, 297), (292, 293, 302, 301), (293, 294, 303, 302), (294, 295, 304, 303), (295, 296, 305, 304), (296, 297, 305), (450, 657, 422, 423), (345, 259, 356, 364), (371, 241, 314, 307), (301, 302, 407, 406), (346, 347, 378, 375), (600, 598, 421, 392), (264, 279, 374, 363), (474, 561, 318, 312), (221, 242, 354, 351), (425, 450, 423, 424), (324, 316, 586, 623), (276, 345, 364, 366), (438, 425, 424, 443), (291, 301, 406, 391), (598, 485, 449, 421), (334, 329, 562, 613), (289, 342, 446, 313), (263, 264, 363, 362), (262, 263, 362, 361), (644, 485, 598), (325, 327, 383, 331), (319, 328, 336, 353), (332, 333, 622, 589), (561, 583, 325, 318), (323, 322, 546, 547), (327, 335, 660, 383), (330, 337, 501, 620), (322, 321, 545, 546), (328, 332, 589, 336), (583, 590, 327, 325), (335, 625, 619, 660), (321, 320, 344, 545), (341, 340, 463, 299), (339, 261, 507, 602), (320, 319, 353, 344), (198, 220, 350, 349), (259, 260, 355, 356), (279, 291, 391, 374), (333, 330, 620, 622), (241, 309, 317, 314), (445, 644, 598, 600), (304, 305, 410, 409), (242, 262, 361, 354), (220, 221, 351, 350), (305, 297, 393, 410), (340, 334, 613, 463), (444, 445, 600, 601), (311, 289, 313, 585), (303, 304, 409, 408), (654, 653, 367, 365), (301, 291, 292), (287, 346, 375, 377), (242, 221, 222), (279, 264, 265), (347, 276, 366, 378), (337, 339, 602, 501), (302, 303, 408, 407), (448, 521, 554, 603), (297, 287, 377, 393), (262, 242, 243), (291, 279, 280), (220, 198, 199), (653, 652, 369, 367), (652, 651, 370, 369), (651, 384, 373, 370), (384, 439, 376, 373), (439, 440, 379, 376), (386, 390, 564, 481), (642, 658, 657), (390, 392, 566, 564), (392, 421, 573, 566), (614, 444, 601, 607), (645, 644, 445), (389, 645, 445, 444), (382, 642, 657, 450), (421, 449, 643, 573), (641, 640, 395, 394), (640, 639, 396, 395), (639, 358, 397, 396), (358, 359, 398, 397), (359, 360, 400, 398), (360, 365, 401, 400), (365, 367, 402, 401), (367, 369, 404, 402), (369, 370, 405, 404), (370, 373, 411, 405), (373, 376, 412, 411), (376, 379, 413, 412), (414, 389, 444, 614), (420, 414, 614, 615), (43, 21, 531, 530), (615, 614, 607, 608), (109, 87, 528, 525), (387, 382, 450, 425), (21, 20, 659, 636), (422, 420, 615, 617), (423, 422, 617, 618), (394, 395, 427, 426), (395, 396, 428, 427), (396, 397, 429, 428), (397, 398, 430, 429), (398, 400, 431, 430), (400, 401, 432, 431), (401, 402, 433, 432), (402, 404, 434, 433), (404, 405, 435, 434), (405, 411, 436, 435), (411, 412, 437, 436), (412, 413, 441, 437), (388, 387, 425, 438), (596, 473, 638, 454), (609, 608, 631, 605), (617, 615, 608, 609), (424, 423, 618, 621), (443, 424, 621, 626), (618, 617, 609, 611), (564, 566, 575, 568), (426, 427, 455, 453), (427, 428, 456, 455), (428, 429, 457, 456), (429, 430, 458, 457), (430, 431, 459, 458), (431, 432, 461, 459), (432, 433, 465, 461), (433, 434, 466, 465), (434, 435, 467, 466), (435, 436, 468, 467), (436, 437, 469, 468), (437, 441, 470, 469), (566, 573, 646, 575), (573, 643, 647, 646), (555, 642, 382), (649, 555, 382, 387), (464, 531, 595, 597), (577, 645, 389), (419, 649, 387, 388), (621, 618, 611, 610), (417, 577, 389, 414), (453, 455, 486, 484), (455, 456, 489, 486), (456, 457, 491, 489), (457, 458, 494, 491), (458, 459, 498, 494), (459, 461, 502, 498), (461, 465, 506, 502), (465, 466, 511, 506), (466, 467, 549, 511), (467, 468, 551, 549), (468, 469, 556, 551), (469, 470, 558, 556), (16, 15, 380, 352), (658, 417, 414, 420), (626, 621, 610, 499), (650, 649, 419), (499, 610, 599, 518), (657, 658, 420, 422), (568, 372, 520, 522), (447, 475, 482, 477), (475, 478, 483, 482), (484, 486, 490, 487), (486, 489, 492, 490), (489, 491, 496, 492), (491, 494, 500, 496), (494, 498, 504, 500), (498, 502, 510, 504), (502, 506, 548, 510), (506, 511, 550, 548), (511, 549, 553, 550), (549, 551, 557, 553), (551, 556, 559, 557), (556, 558, 560, 559), (372, 596, 454, 520), (11, 10, 515, 471), (568, 575, 462, 372), (575, 646, 488, 462), (646, 647, 497, 488), (381, 460, 628, 348), (479, 480, 536, 543), (362, 363, 340, 341), (590, 592, 335, 327), (378, 366, 337, 330), (361, 362, 341, 342), (393, 377, 332, 328), (309, 315, 338, 317), (364, 356, 261, 339), (592, 343, 625, 335), (375, 378, 330, 333), (315, 326, 308, 338), (363, 374, 334, 340), (673, 312, 668, 671), (351, 354, 289, 311), (312, 318, 665, 668), (366, 364, 339, 337), (391, 406, 323, 329), (318, 325, 331, 665), (356, 355, 277, 261), (175, 153, 521, 448), (540, 539, 288, 310), (65, 43, 530, 529), (605, 631, 326, 315), (518, 599, 241, 371), (350, 351, 311, 316), (522, 520, 343, 306), (131, 109, 525, 523), (531, 21, 636, 595), (604, 605, 315, 309), (631, 572, 308, 326), (6, 5, 606, 563), (409, 410, 319, 320), (408, 409, 320, 321), (349, 350, 316, 324), (539, 538, 298, 288), (572, 540, 310, 308), (454, 638, 619, 625), (407, 408, 321, 322), (374, 391, 329, 334), (406, 407, 322, 323), (354, 361, 342, 289), (1, 0, 634, 633), (18, 17, 290, 664), (410, 393, 328, 319), (377, 375, 333, 332), (329, 323, 547, 562), (260, 240, 682, 678), (13, 12, 451, 442), (599, 604, 309, 241), (197, 175, 448, 418), (342, 341, 299, 446), (240, 219, 403, 682), (316, 311, 585, 586), (538, 522, 306, 298), (8, 7, 541, 537), (520, 454, 625, 343), (261, 277, 579, 507), (503, 508, 649, 650), (87, 65, 529, 528), (300, 630, 647, 643), (307, 314, 495, 493), (314, 317, 512, 495), (317, 338, 584, 512), (338, 308, 278, 584), (308, 310, 288, 278), (493, 495, 399, 612), (495, 512, 472, 399), (512, 584, 476, 472), (584, 278, 569, 476), (278, 288, 588, 569), (288, 298, 306, 588), (612, 399, 474, 452), (399, 472, 561, 474), (472, 476, 583, 561), (476, 569, 590, 583), (569, 588, 592, 590), (588, 306, 343, 592), (452, 474, 312, 673), (3, 2, 632, 624), (153, 131, 523, 521), (386, 481, 539, 540), (219, 197, 418, 403), (670, 669, 565, 534), (689, 532, 594, 524), (372, 462, 447, 596), (462, 488, 475, 447), (488, 497, 478, 475), (581, 527, 591, 580), (608, 607, 386, 385), (610, 611, 604, 599), (481, 564, 538, 539), (564, 568, 522, 538), (607, 601, 390, 386), (637, 593, 576, 567), (688, 635, 570, 533), (596, 447, 477, 473), (601, 600, 392, 390), (526, 368, 485, 644), (22, 44, 635, 688), (88, 110, 527, 581), (154, 176, 637, 669), (509, 348, 642, 555), (9, 8, 537, 517), (299, 463, 480, 479), (368, 357, 449, 485), (527, 670, 534, 591), (4, 3, 624, 616), (544, 535, 478, 497), (403, 418, 666, 672), (508, 509, 555, 649), (20, 19, 662, 659), (547, 546, 640, 641), (586, 585, 680, 681), (546, 545, 639, 640), (545, 344, 358, 639), (446, 299, 479, 460), (536, 519, 645, 577), (530, 531, 464, 505), (344, 353, 359, 358), (611, 609, 605, 604), (682, 403, 672, 661), (357, 300, 643, 449), (623, 586, 681, 687), (608, 385, 572, 631), (613, 562, 656, 663), (543, 536, 577, 417), (313, 446, 460, 381), (628, 543, 417, 658), (353, 336, 655, 359), (589, 622, 686, 685), (519, 526, 644, 645), (620, 501, 571, 684), (336, 589, 685, 655), (0, 689, 524, 634), (348, 628, 658, 642), (602, 507, 578, 552), (15, 14, 416, 380), (622, 620, 684, 686), (528, 529, 513, 514), (463, 613, 663, 480), (10, 9, 517, 515), (585, 313, 381, 680), (629, 581, 580, 574), (501, 602, 552, 571), (562, 547, 641, 656), (5, 4, 616, 606), (630, 544, 497, 647), (507, 579, 674, 578), (535, 627, 483, 478), (385, 386, 540, 572), (641, 394, 357, 368), (655, 654, 365, 360), (648, 415, 440, 439), (394, 426, 300, 357), (667, 648, 439, 384), (689, 688, 533, 532), (17, 16, 352, 290), (675, 667, 384, 651), (578, 674, 679, 587), (12, 11, 471, 451), (677, 675, 651, 652), (521, 523, 542, 554), (683, 677, 652, 653), (685, 683, 653, 654), (525, 528, 514, 516), (635, 629, 574, 570), (681, 680, 509, 508), (523, 525, 516, 542), (669, 637, 567, 565), (529, 530, 505, 513), (426, 453, 630, 300), (480, 663, 519, 536), (7, 6, 563, 541), (680, 381, 348, 509), (44, 66, 629, 635), (66, 88, 581, 629), (460, 479, 543, 628), (484, 487, 535, 544), (487, 690, 627, 535), (656, 641, 368, 526), (587, 679, 415, 648), (110, 132, 670, 527), (582, 587, 648, 667), (571, 582, 667, 675), (2, 1, 633, 632), (453, 484, 544, 630), (132, 154, 669, 670), (687, 681, 508, 503), (418, 448, 603, 666), (19, 18, 664, 662), (0, 22, 688, 689), (176, 198, 593, 637), (663, 656, 526, 519), (678, 682, 661, 676), (14, 13, 442, 416), (487, 490, 691, 690), (490, 492, 692, 691), (492, 496, 693, 692), (496, 500, 694, 693), (500, 504, 695, 694), (504, 510, 696, 695), (510, 548, 697, 696), (548, 550, 698, 697), (550, 553, 699, 698), (553, 557, 700, 699), (557, 559, 701, 700), (559, 560, 702, 701), (571, 552, 582), (686, 684, 677, 683), (552, 578, 587, 582), (655, 685, 654), (684, 571, 675, 677), (685, 686, 683), (359, 655, 360), (636, 659, 726, 725), (380, 416, 706, 705), (597, 595, 717, 718), (537, 541, 714, 713), (352, 380, 705, 704), (451, 471, 709, 708), (515, 517, 711, 710), (541, 563, 715, 714), (416, 442, 707, 706), (606, 616, 720, 719), (471, 515, 710, 709), (633, 634, 724, 723), (634, 524, 712, 724), (624, 632, 722, 721), (664, 290, 703, 728), (616, 624, 721, 720), (517, 537, 713, 711), (632, 633, 723, 722), (563, 606, 719, 715), (524, 594, 716, 712), (659, 662, 727, 726), (662, 664, 728, 727), (442, 451, 708, 707), (595, 636, 725, 717), (290, 352, 704, 703)])
_uv = me_grid_001.uv_layers.new(name='UVMap')
_uv.uv.foreach_set('vector', [0.5005, 0.75, 0.7505, 0.75, 0.7505, 1.0, 0.5005, 1.0, 0.5005, 0.75, 0.7505, 0.75, 0.7505, 1.0, 0.5005, 1.0, 0.5005, 0.75, 0.7505, 0.75, 0.7505, 1.0, 0.5005, 1.0, 0.5005, 0.75, 0.7505, 0.75, 0.7505, 1.0, 0.5005, 1.0, 0.5005, 0.75, 0.7505, 0.75, 0.7505, 1.0, 0.5005, 1.0, 0.5005, 0.75, 0.7505, 0.75, 0.7505, 1.0, 0.5005, 1.0, 0.5005, 0.75, 0.7505, 0.75, 0.7505, 1.0, 0.5005, 1.0, 0.5005, 0.75, 0.7505, 0.75, 0.7505, 1.0, 0.5005, 1.0, 0.5005, 0.75, 0.7505, 0.75, 0.7505, 1.0, 0.5005, 1.0, 0.5005, 0.75, 0.7505, 0.75, 0.7505, 1.0, 0.5005, 1.0, 0.5005, 0.75, 0.7505, 0.75, 0.7505, 1.0, 0.5005, 1.0, 0.5005, 0.75, 0.7505, 0.75, 0.7505, 1.0, 0.5005, 1.0, 0.5005, 0.75, 0.7505, 0.75, 0.7505, 1.0, 0.5005, 1.0, 0.5005, 0.75, 0.7505, 0.75, 0.7505, 1.0, 0.5005, 1.0, 0.5005, 0.75, 0.7505, 0.75, 0.7505, 1.0, 0.5005, 1.0, 0.5005, 0.75, 0.7505, 0.75, 0.7505, 1.0, 0.5005, 1.0, 0.5005, 0.75, 0.7505, 0.75, 0.7505, 1.0, 0.5005, 1.0, 0.5005, 0.75, 0.7505, 0.75, 0.7505, 1.0, 0.5005, 1.0, 0.5005, 0.75, 0.7505, 0.75, 0.7505, 1.0, 0.5005, 1.0, 0.5005, 0.75, 0.7505, 0.75, 0.7505, 1.0, 0.5005, 1.0, 0.5005, 0.75, 0.7505, 0.75, 0.7505, 1.0, 0.5005, 1.0, 0.5005, 0.75, 0.7505, 0.75, 0.7505, 1.0, 0.5005, 1.0, 0.5005, 0.75, 0.7505, 0.75, 0.7505, 1.0, 0.5005, 1.0, 0.5005, 0.75, 0.7505, 0.75, 0.7505, 1.0, 0.5005, 1.0, 0.5005, 0.75, 0.7505, 0.75, 0.7505, 1.0, 0.5005, 1.0, 0.5005, 0.75, 0.7505, 0.75, 0.7505, 1.0, 0.5005, 1.0, 0.5005, 0.75, 0.7505, 0.75, 0.7505, 1.0, 0.5005, 1.0, 0.5005, 0.75, 0.7505, 0.75, 0.7505, 1.0, 0.5005, 1.0, 0.5005, 0.75, 0.7505, 0.75, 0.7505, 1.0, 0.5005, 1.0, 0.5005, 0.75, 0.7505, 0.75, 0.7505, 1.0, 0.5005, 1.0, 0.5005, 0.75, 0.7505, 0.75, 0.7505, 1.0, 0.5005, 1.0, 0.5005, 0.75, 0.7505, 0.75, 0.7505, 1.0, 0.5005, 1.0, 0.5005, 0.75, 0.7505, 0.75, 0.7505, 1.0, 0.5005, 1.0, 0.5005, 0.75, 0.7505, 0.75, 0.7505, 1.0, 0.5005, 1.0, 0.5005, 0.75, 0.7505, 0.75, 0.7505, 1.0, 0.5005, 1.0, 0.5005, 0.75, 0.7505, 0.75, 0.7505, 1.0, 0.5005, 1.0, 0.5005, 0.75, 0.7505, 0.75, 0.7505, 1.0, 0.5005, 1.0, 0.5005, 0.75, 0.7505, 0.75, 0.7505, 1.0, 0.5005, 1.0, 0.5005, 0.75, 0.7505, 0.75, 0.7505, 1.0, 0.5005, 1.0, 0.5005, 0.75, 0.7505, 0.75, 0.7505, 1.0, 0.5005, 1.0, 0.5005, 0.75, 0.7505, 0.75, 0.7505, 1.0, 0.5005, 1.0, 0.5005, 0.75, 0.7505, 0.75, 0.7505, 1.0, 0.5005, 1.0, 0.5005, 0.75, 0.7505, 0.75, 0.7505, 1.0, 0.5005, 1.0, 0.5005, 0.75, 0.7505, 0.75, 0.7505, 1.0, 0.5005, 1.0, 0.5005, 0.75, 0.7505, 0.75, 0.7505, 1.0, 0.5005, 1.0, 0.5005, 0.75, 0.7505, 0.75, 0.7505, 1.0, 0.5005, 1.0, 0.5005, 0.75, 0.7505, 0.75, 0.7505, 1.0, 0.5005, 1.0, 0.5005, 0.75, 0.7505, 0.75, 0.7505, 1.0, 0.5005, 1.0, 0.5005, 0.75, 0.7505, 0.75, 0.7505, 1.0, 0.5005, 1.0, 0.5005, 0.75, 0.7505, 0.75, 0.7505, 1.0, 0.5005, 1.0, 0.5005, 0.75, 0.7505, 0.75, 0.7505, 1.0, 0.5005, 1.0, 0.5005, 0.75, 0.7505, 0.75, 0.7505, 1.0, 0.5005, 1.0, 0.5005, 0.75, 0.7505, 0.75, 0.7505, 1.0, 0.5005, 1.0, 0.5005, 0.75, 0.7505, 0.75, 0.7505, 1.0, 0.5005, 1.0, 0.5005, 0.75, 0.7505, 0.75, 0.7505, 1.0, 0.5005, 1.0, 0.5005, 0.75, 0.7505, 0.75, 0.7505, 1.0, 0.5005, 1.0, 0.5005, 0.75, 0.7505, 0.75, 0.7505, 1.0, 0.5005, 1.0, 0.5005, 0.75, 0.7505, 0.75, 0.7505, 1.0, 0.5005, 1.0, 0.5005, 0.75, 0.7505, 0.75, 0.7505, 1.0, 0.5005, 1.0, 0.5005, 0.75, 0.7505, 0.75, 0.7505, 1.0, 0.5005, 1.0, 0.5005, 0.75, 0.7505, 0.75, 0.7505, 1.0, 0.5005, 1.0, 0.5005, 0.75, 0.7505, 0.75, 0.7505, 1.0, 0.5005, 1.0, 0.5005, 0.75, 0.7505, 0.75, 0.7505, 1.0, 0.5005, 1.0, 0.5005, 0.75, 0.7505, 0.75, 0.7505, 1.0, 0.5005, 1.0, 0.5005, 0.75, 0.7505, 0.75, 0.7505, 1.0, 0.5005, 1.0, 0.5005, 0.75, 0.7505, 0.75, 0.7505, 1.0, 0.5005, 1.0, 0.5005, 0.75, 0.7505, 0.75, 0.7505, 1.0, 0.5005, 1.0, 0.5005, 0.75, 0.7505, 0.75, 0.7505, 1.0, 0.5005, 1.0, 0.5005, 0.75, 0.7505, 0.75, 0.7505, 1.0, 0.5005, 1.0, 0.5005, 0.75, 0.7505, 0.75, 0.7505, 1.0, 0.5005, 1.0, 0.5005, 0.75, 0.7505, 0.75, 0.7505, 1.0, 0.5005, 1.0, 0.5005, 0.75, 0.7505, 0.75, 0.7505, 1.0, 0.5005, 1.0, 0.5005, 0.75, 0.7505, 0.75, 0.7505, 1.0, 0.5005, 1.0, 0.5005, 0.75, 0.7505, 0.75, 0.7505, 1.0, 0.5005, 1.0, 0.5005, 0.75, 0.7505, 0.75, 0.7505, 1.0, 0.5005, 1.0, 0.5005, 0.75, 0.7505, 0.75, 0.7505, 1.0, 0.5005, 1.0, 0.5005, 0.75, 0.7505, 0.75, 0.7505, 1.0, 0.5005, 1.0, 0.5005, 0.75, 0.7505, 0.75, 0.7505, 1.0, 0.5005, 1.0, 0.5005, 0.75, 0.7505, 0.75, 0.7505, 1.0, 0.5005, 1.0, 0.5005, 0.75, 0.7505, 0.75, 0.7505, 1.0, 0.5005, 1.0, 0.5005, 0.75, 0.7505, 0.75, 0.7505, 1.0, 0.5005, 1.0, 0.5005, 0.75, 0.7505, 0.75, 0.7505, 1.0, 0.5005, 1.0, 0.5005, 0.75, 0.7505, 0.75, 0.7505, 1.0, 0.5005, 1.0, 0.5005, 0.75, 0.7505, 0.75, 0.7505, 1.0, 0.5005, 1.0, 0.5005, 0.75, 0.7505, 0.75, 0.7505, 1.0, 0.5005, 1.0, 0.5005, 0.75, 0.7505, 0.75, 0.7505, 1.0, 0.5005, 1.0, 0.5005, 0.75, 0.7505, 0.75, 0.7505, 1.0, 0.5005, 1.0, 0.5005, 0.75, 0.7505, 0.75, 0.7505, 1.0, 0.5005, 1.0, 0.5005, 0.75, 0.7505, 0.75, 0.7505, 1.0, 0.5005, 1.0, 0.5005, 0.75, 0.7505, 0.75, 0.7505, 1.0, 0.5005, 1.0, 0.5005, 0.75, 0.7505, 0.75, 0.7505, 1.0, 0.5005, 1.0, 0.5005, 0.75, 0.7505, 0.75, 0.7505, 1.0, 0.5005, 1.0, 0.5005, 0.75, 0.7505, 0.75, 0.7505, 1.0, 0.5005, 1.0, 0.5005, 0.75, 0.7505, 0.75, 0.7505, 1.0, 0.5005, 1.0, 0.5005, 0.75, 0.7505, 0.75, 0.7505, 1.0, 0.5005, 1.0, 0.5005, 0.75, 0.7505, 0.75, 0.7505, 1.0, 0.5005, 1.0, 0.5005, 0.75, 0.7505, 0.75, 0.7505, 1.0, 0.5005, 1.0, 0.5005, 0.75, 0.7505, 0.75, 0.7505, 1.0, 0.5005, 1.0, 0.5005, 0.75, 0.7505, 0.75, 0.7505, 1.0, 0.5005, 1.0, 0.5005, 0.75, 0.7505, 0.75, 0.7505, 1.0, 0.5005, 1.0, 0.5005, 0.75, 0.7505, 0.75, 0.7505, 1.0, 0.5005, 1.0, 0.5005, 0.75, 0.7505, 0.75, 0.7505, 1.0, 0.5005, 1.0, 0.5005, 0.75, 0.7505, 0.75, 0.7505, 1.0, 0.5005, 1.0, 0.5005, 0.75, 0.7505, 0.75, 0.7505, 1.0, 0.5005, 1.0, 0.5005, 0.75, 0.7505, 0.75, 0.7505, 1.0, 0.5005, 1.0, 0.5005, 0.75, 0.7505, 0.75, 0.7505, 1.0, 0.5005, 1.0, 0.5005, 0.75, 0.7505, 0.75, 0.7505, 1.0, 0.5005, 1.0, 0.5005, 0.75, 0.7505, 0.75, 0.7505, 1.0, 0.5005, 1.0, 0.5005, 0.75, 0.7505, 0.75, 0.7505, 1.0, 0.5005, 1.0, 0.5005, 0.75, 0.7505, 0.75, 0.7505, 1.0, 0.5005, 1.0, 0.5005, 0.75, 0.7505, 0.75, 0.7505, 1.0, 0.5005, 1.0, 0.5005, 0.75, 0.7505, 0.75, 0.7505, 1.0, 0.5005, 1.0, 0.5005, 0.75, 0.7505, 0.75, 0.7505, 1.0, 0.5005, 1.0, 0.5005, 0.75, 0.7505, 0.75, 0.7505, 1.0, 0.5005, 1.0, 0.5005, 0.75, 0.7505, 0.75, 0.7505, 1.0, 0.5005, 1.0, 0.5005, 0.75, 0.7505, 0.75, 0.7505, 1.0, 0.5005, 1.0, 0.5005, 0.75, 0.7505, 0.75, 0.7505, 1.0, 0.5005, 1.0, 0.5005, 0.75, 0.7505, 0.75, 0.7505, 1.0, 0.5005, 1.0, 0.5005, 0.75, 0.7505, 0.75, 0.7505, 1.0, 0.5005, 1.0, 0.5005, 0.75, 0.7505, 0.75, 0.7505, 1.0, 0.5005, 1.0, 0.5005, 0.75, 0.7505, 0.75, 0.7505, 1.0, 0.5005, 1.0, 0.5005, 0.75, 0.7505, 0.75, 0.7505, 1.0, 0.5005, 1.0, 0.5005, 0.75, 0.7505, 0.75, 0.7505, 1.0, 0.5005, 1.0, 0.5005, 0.75, 0.7505, 0.75, 0.7505, 1.0, 0.5005, 1.0, 0.5005, 0.75, 0.7505, 0.75, 0.7505, 1.0, 0.5005, 1.0, 0.5005, 0.75, 0.7505, 0.75, 0.7505, 1.0, 0.5005, 1.0, 0.5005, 0.75, 0.7505, 0.75, 0.7505, 1.0, 0.5005, 1.0, 0.5005, 0.75, 0.7505, 0.75, 0.7505, 1.0, 0.5005, 1.0, 0.5005, 0.75, 0.7505, 0.75, 0.7505, 1.0, 0.5005, 1.0, 0.5005, 0.75, 0.7505, 0.75, 0.7505, 1.0, 0.5005, 1.0, 0.5005, 0.75, 0.7505, 0.75, 0.7505, 1.0, 0.5005, 1.0, 0.5005, 0.75, 0.7505, 0.75, 0.7505, 1.0, 0.5005, 1.0, 0.5005, 0.75, 0.7505, 0.75, 0.7505, 1.0, 0.5005, 1.0, 0.5005, 0.75, 0.7505, 0.75, 0.7505, 1.0, 0.5005, 1.0, 0.5005, 0.75, 0.7505, 0.75, 0.7505, 1.0, 0.5005, 1.0, 0.5005, 0.75, 0.7505, 0.75, 0.7505, 1.0, 0.5005, 1.0, 0.5005, 0.75, 0.7505, 0.75, 0.7505, 1.0, 0.5005, 1.0, 0.5005, 0.75, 0.7505, 0.75, 0.7505, 1.0, 0.5005, 1.0, 0.5005, 0.75, 0.7505, 0.75, 0.7505, 1.0, 0.5005, 1.0, 0.5005, 0.75, 0.7505, 0.75, 0.7505, 1.0, 0.5005, 1.0, 0.5005, 0.75, 0.7505, 0.75, 0.7505, 1.0, 0.5005, 1.0, 0.5005, 0.75, 0.7505, 0.75, 0.7505, 1.0, 0.5005, 1.0, 0.5005, 0.75, 0.7505, 0.75, 0.7505, 1.0, 0.5005, 1.0, 0.5005, 0.75, 0.7505, 0.75, 0.7505, 1.0, 0.5005, 1.0, 0.5005, 0.75, 0.7505, 0.75, 0.7505, 1.0, 0.5005, 1.0, 0.5005, 0.75, 0.7505, 0.75, 0.7505, 1.0, 0.5005, 1.0, 0.5005, 0.75, 0.7505, 0.75, 0.7505, 1.0, 0.5005, 1.0, 0.5005, 0.75, 0.7505, 0.75, 0.7505, 1.0, 0.5005, 1.0, 0.5005, 0.75, 0.7505, 0.75, 0.7505, 1.0, 0.5005, 1.0, 0.5005, 0.75, 0.7505, 0.75, 0.7505, 1.0, 0.5005, 1.0, 0.5005, 0.75, 0.7505, 0.75, 0.7505, 1.0, 0.5005, 1.0, 0.5005, 0.75, 0.7505, 0.75, 0.7505, 1.0, 0.5005, 1.0, 0.5005, 0.75, 0.7505, 0.75, 0.7505, 1.0, 0.5005, 1.0, 0.5005, 0.75, 0.7505, 0.75, 0.7505, 1.0, 0.5005, 1.0, 0.5005, 0.75, 0.7505, 0.75, 0.7505, 1.0, 0.5005, 1.0, 0.5005, 0.75, 0.7505, 0.75, 0.7505, 1.0, 0.5005, 1.0, 0.5005, 0.75, 0.7505, 0.75, 0.7505, 1.0, 0.5005, 1.0, 0.5005, 0.75, 0.7505, 0.75, 0.7505, 1.0, 0.5005, 1.0, 0.5005, 0.75, 0.7505, 0.75, 0.7505, 1.0, 0.5005, 1.0, 0.5005, 0.75, 0.7505, 0.75, 0.7505, 1.0, 0.5005, 1.0, 0.5005, 0.75, 0.7505, 0.75, 0.7505, 1.0, 0.5005, 1.0, 0.5005, 0.75, 0.7505, 0.75, 0.7505, 1.0, 0.5005, 1.0, 0.5005, 0.75, 0.7505, 0.75, 0.7505, 1.0, 0.5005, 1.0, 0.5005, 0.75, 0.7505, 0.75, 0.7505, 1.0, 0.5005, 1.0, 0.5005, 0.75, 0.7505, 0.75, 0.7505, 1.0, 0.5005, 1.0, 0.5005, 0.75, 0.7505, 0.75, 0.7505, 1.0, 0.5005, 1.0, 0.5005, 0.75, 0.7505, 0.75, 0.7505, 1.0, 0.5005, 1.0, 0.5005, 0.75, 0.7505, 0.75, 0.7505, 1.0, 0.5005, 1.0, 0.5005, 0.75, 0.7505, 0.75, 0.7505, 1.0, 0.5005, 1.0, 0.5005, 0.75, 0.7505, 0.75, 0.7505, 1.0, 0.5005, 1.0, 0.5005, 0.75, 0.7505, 0.75, 0.7505, 1.0, 0.5005, 1.0, 0.5005, 0.75, 0.7505, 0.75, 0.7505, 1.0, 0.5005, 1.0, 0.5005, 0.75, 0.7505, 0.75, 0.7505, 1.0, 0.5005, 1.0, 0.5005, 0.75, 0.7505, 0.75, 0.7505, 1.0, 0.5005, 1.0, 0.5005, 0.75, 0.7505, 0.75, 0.7505, 1.0, 0.5005, 1.0, 0.5005, 0.75, 0.7505, 0.75, 0.7505, 1.0, 0.5005, 1.0, 0.5005, 0.75, 0.7505, 0.75, 0.7505, 1.0, 0.5005, 1.0, 0.5005, 0.75, 0.7505, 0.75, 0.7505, 1.0, 0.5005, 1.0, 0.5005, 0.75, 0.7505, 0.75, 0.7505, 1.0, 0.5005, 1.0, 0.5005, 0.75, 0.7505, 0.75, 0.7505, 1.0, 0.5005, 1.0, 0.5005, 0.75, 0.7505, 0.75, 0.7505, 1.0, 0.5005, 1.0, 0.5005, 0.75, 0.7505, 0.75, 0.7505, 1.0, 0.5005, 1.0, 0.5005, 0.75, 0.7505, 0.75, 0.7505, 1.0, 0.5005, 1.0, 0.5005, 0.75, 0.7505, 0.75, 0.7505, 1.0, 0.5005, 1.0, 0.5005, 0.75, 0.7505, 0.75, 0.7505, 1.0, 0.5005, 1.0, 0.5005, 0.75, 0.7505, 0.75, 0.7505, 1.0, 0.5005, 1.0, 0.5005, 0.75, 0.7505, 0.75, 0.7505, 1.0, 0.5005, 1.0, 0.5005, 0.75, 0.7505, 0.75, 0.7505, 1.0, 0.5005, 1.0, 0.5005, 0.75, 0.7505, 0.75, 0.7505, 1.0, 0.5005, 1.0, 0.5005, 0.75, 0.7505, 0.75, 0.7505, 1.0, 0.5005, 1.0, 0.5005, 0.75, 0.7505, 0.75, 0.7505, 1.0, 0.5005, 1.0, 0.5005, 0.75, 0.7505, 0.75, 0.7505, 1.0, 0.5005, 1.0, 0.5005, 0.75, 0.7505, 0.75, 0.7505, 1.0, 0.5005, 1.0, 0.5005, 0.75, 0.7505, 0.75, 0.7505, 1.0, 0.5005, 1.0, 0.5005, 0.75, 0.7505, 0.75, 0.7505, 1.0, 0.5005, 1.0, 0.5005, 0.75, 0.7505, 0.75, 0.7505, 1.0, 0.5005, 1.0, 0.5005, 0.75, 0.7505, 0.75, 0.7505, 1.0, 0.5005, 1.0, 0.5005, 0.75, 0.7505, 0.75, 0.7505, 1.0, 0.5005, 1.0, 0.5005, 0.75, 0.7505, 0.75, 0.7505, 1.0, 0.5005, 1.0, 0.5005, 0.75, 0.7505, 0.75, 0.7505, 1.0, 0.5005, 1.0, 0.5005, 0.75, 0.7505, 0.75, 0.7505, 1.0, 0.5005, 1.0, 0.5005, 0.75, 0.7505, 0.75, 0.7505, 1.0, 0.5005, 1.0, 0.5005, 0.75, 0.7505, 0.75, 0.7505, 1.0, 0.5005, 1.0, 0.5005, 0.75, 0.7505, 0.75, 0.7505, 1.0, 0.5005, 1.0, 0.5005, 0.75, 0.7505, 0.75, 0.7505, 1.0, 0.5005, 1.0, 0.5005, 0.75, 0.7505, 0.75, 0.7505, 1.0, 0.5005, 1.0, 0.5005, 0.75, 0.7505, 0.75, 0.7505, 1.0, 0.5005, 1.0, 0.5005, 0.75, 0.7505, 0.75, 0.7505, 1.0, 0.5005, 1.0, 0.5005, 0.75, 0.7505, 0.75, 0.7505, 1.0, 0.5005, 1.0, 0.5005, 0.75, 0.7505, 0.75, 0.7505, 1.0, 0.5005, 1.0, 0.5005, 0.75, 0.7505, 0.75, 0.7505, 1.0, 0.5005, 1.0, 0.5005, 0.75, 0.7505, 0.75, 0.7505, 1.0, 0.5005, 1.0, 0.5005, 0.75, 0.7505, 0.75, 0.7505, 1.0, 0.5005, 1.0, 0.5005, 0.75, 0.7505, 0.75, 0.7505, 1.0, 0.5005, 1.0, 0.5005, 0.75, 0.7505, 0.75, 0.7505, 1.0, 0.5005, 1.0, 0.5005, 0.75, 0.7505, 0.75, 0.7505, 1.0, 0.5005, 1.0, 0.5005, 0.75, 0.7505, 0.75, 0.7505, 1.0, 0.5005, 1.0, 0.5005, 0.75, 0.7505, 0.75, 0.7505, 1.0, 0.5005, 1.0, 0.5005, 0.75, 0.7505, 0.75, 0.7505, 1.0, 0.5005, 1.0, 0.5005, 0.75, 0.7505, 0.75, 0.7505, 1.0, 0.5005, 1.0, 0.5005, 0.75, 0.7505, 0.75, 0.7505, 1.0, 0.5005, 1.0, 0.5005, 0.75, 0.7505, 0.75, 0.7505, 1.0, 0.5005, 1.0, 0.5005, 0.75, 0.7505, 0.75, 0.7505, 1.0, 0.5005, 1.0, 0.5005, 0.75, 0.7505, 0.75, 0.7505, 1.0, 0.5005, 1.0, 0.5005, 0.75, 0.7505, 0.75, 0.7505, 1.0, 0.5005, 1.0, 0.5005, 0.75, 0.7505, 0.75, 0.7505, 1.0, 0.5005, 1.0, 0.5005, 0.75, 0.7505, 0.75, 0.7505, 1.0, 0.5005, 1.0, 0.5005, 0.75, 0.7505, 0.75, 0.7505, 1.0, 0.5005, 1.0, 0.5005, 0.75, 0.7505, 0.75, 0.7505, 1.0, 0.5005, 1.0, 0.5005, 0.75, 0.7505, 0.75, 0.7505, 1.0, 0.5005, 1.0, 0.5005, 0.75, 0.7505, 0.75, 0.7505, 1.0, 0.5005, 1.0, 0.5005, 0.75, 0.7505, 0.75, 0.7505, 1.0, 0.5005, 1.0, 0.5005, 0.75, 0.7505, 0.75, 0.7505, 1.0, 0.5005, 1.0, 0.5005, 0.75, 0.7505, 0.75, 0.7505, 1.0, 0.5005, 1.0, 0.5005, 0.75, 0.7505, 0.75, 0.7505, 1.0, 0.5005, 1.0, 0.5005, 0.75, 0.7505, 0.75, 0.7505, 1.0, 0.5005, 1.0, 0.5005, 0.75, 0.7505, 0.75, 0.7505, 1.0, 0.5005, 1.0, 0.5005, 0.75, 0.7505, 0.75, 0.7505, 1.0, 0.5005, 1.0, 0.5005, 0.75, 0.7505, 0.75, 0.7505, 1.0, 0.5005, 1.0, 0.5005, 0.75, 0.7505, 0.75, 0.7505, 1.0, 0.5005, 1.0, 0.5005, 0.75, 0.7505, 0.75, 0.7505, 1.0, 0.5005, 1.0, 0.5005, 0.75, 0.7505, 0.75, 0.7505, 1.0, 0.5005, 1.0, 0.5005, 0.75, 0.7505, 0.75, 0.7505, 1.0, 0.5005, 0.75, 0.7505, 0.75, 0.7505, 1.0, 0.5005, 1.0, 0.5005, 0.75, 0.7505, 0.75, 0.7505, 1.0, 0.5005, 1.0, 0.5005, 0.75, 0.7505, 0.75, 0.7505, 1.0, 0.5005, 1.0, 0.5005, 0.75, 0.7505, 0.75, 0.7505, 1.0, 0.5005, 1.0, 0.5005, 0.75, 0.7505, 0.75, 0.7505, 1.0, 0.5005, 1.0, 0.5005, 0.75, 0.7505, 0.75, 0.7505, 1.0, 0.5005, 1.0, 0.5005, 0.75, 0.7505, 0.75, 0.7505, 1.0, 0.5005, 1.0, 0.5005, 0.75, 0.7505, 0.75, 0.7505, 1.0, 0.5005, 1.0, 0.5005, 0.75, 0.7505, 0.75, 0.7505, 1.0, 0.5005, 1.0, 0.5005, 0.75, 0.7505, 0.75, 0.7505, 1.0, 0.5005, 1.0, 0.5005, 0.75, 0.7505, 0.75, 0.7505, 1.0, 0.5005, 0.75, 0.7505, 0.75, 0.7505, 1.0, 0.5005, 1.0, 0.5005, 0.75, 0.7505, 0.75, 0.7505, 1.0, 0.5005, 1.0, 0.5005, 0.75, 0.7505, 0.75, 0.7505, 1.0, 0.5005, 1.0, 0.5005, 0.75, 0.7505, 0.75, 0.7505, 1.0, 0.5005, 1.0, 0.5005, 0.75, 0.7505, 0.75, 0.7505, 1.0, 0.5005, 1.0, 0.5005, 0.75, 0.7505, 0.75, 0.7505, 1.0, 0.5005, 1.0, 0.5005, 0.75, 0.7505, 0.75, 0.7505, 1.0, 0.5005, 0.75, 0.7505, 0.75, 0.7505, 1.0, 0.5005, 1.0, 0.5005, 0.75, 0.7505, 0.75, 0.7505, 1.0, 0.5005, 1.0, 0.5005, 0.75, 0.7505, 0.75, 0.7505, 1.0, 0.5005, 1.0, 0.5005, 0.75, 0.7505, 0.75, 0.7505, 1.0, 0.5005, 1.0, 0.5005, 0.75, 0.7505, 0.75, 0.7505, 1.0, 0.247, 0.75, 0.497, 0.75, 0.497, 1.0, 0.247, 1.0, 0.0, 0.75, 0.25, 0.75, 0.25, 1.0, 0.0, 1.0, 0.247, 0.75, 0.497, 0.75, 0.497, 1.0, 0.247, 1.0, 0.0, 0.75, 0.25, 0.75, 0.25, 1.0, 0.0, 1.0, 0.0, 0.75, 0.25, 0.75, 0.25, 1.0, 0.0, 1.0, 0.247, 0.75, 0.497, 0.75, 0.497, 1.0, 0.247, 1.0, 0.0, 0.75, 0.25, 0.75, 0.25, 1.0, 0.0, 1.0, 0.247, 0.75, 0.497, 0.75, 0.497, 1.0, 0.247, 1.0, 0.0, 0.75, 0.25, 0.75, 0.25, 1.0, 0.0, 1.0, 0.247, 0.75, 0.497, 0.75, 0.497, 1.0, 0.247, 1.0, 0.0, 0.75, 0.25, 0.75, 0.25, 1.0, 0.0, 1.0, 0.0, 0.75, 0.25, 0.75, 0.25, 1.0, 0.0, 1.0, 0.247, 0.75, 0.497, 0.75, 0.497, 1.0, 0.247, 1.0, 0.0, 0.75, 0.25, 0.75, 0.25, 1.0, 0.0, 1.0, 0.247, 0.75, 0.497, 0.75, 0.497, 1.0, 0.247, 1.0, 0.0, 0.75, 0.25, 0.75, 0.25, 1.0, 0.0, 1.0, 0.0, 0.75, 0.25, 0.75, 0.25, 1.0, 0.0, 1.0, 0.0, 0.75, 0.25, 0.75, 0.25, 1.0, 0.0, 1.0, 0.0, 0.75, 0.25, 0.75, 0.25, 1.0, 0.0, 1.0, 0.247, 0.75, 0.497, 0.75, 0.497, 1.0, 0.247, 0.75, 0.497, 0.75, 0.497, 1.0, 0.247, 1.0, 0.0, 0.75, 0.25, 0.75, 0.25, 1.0, 0.0, 1.0, 0.0, 0.75, 0.25, 0.75, 0.25, 1.0, 0.0, 1.0, 0.247, 0.75, 0.497, 0.75, 0.497, 1.0, 0.247, 1.0, 0.0, 0.75, 0.25, 0.75, 0.25, 1.0, 0.0, 1.0, 0.247, 0.75, 0.497, 0.75, 0.497, 1.0, 0.247, 1.0, 0.0, 0.75, 0.25, 0.75, 0.25, 1.0, 0.0, 1.0, 0.0, 0.75, 0.25, 0.75, 0.25, 1.0, 0.0, 1.0, 0.0, 0.75, 0.25, 0.75, 0.25, 1.0, 0.0, 1.0, 0.247, 0.75, 0.497, 0.75, 0.497, 1.0, 0.247, 1.0, 0.247, 0.75, 0.497, 0.75, 0.497, 1.0, 0.247, 1.0, 0.0, 0.75, 0.25, 0.75, 0.25, 1.0, 0.0, 1.0, 0.0, 0.75, 0.25, 0.75, 0.25, 1.0, 0.0, 1.0, 0.0, 0.75, 0.25, 0.75, 0.25, 1.0, 0.0, 1.0, 0.0, 0.75, 0.25, 0.75, 0.25, 1.0, 0.0, 1.0, 0.0, 0.75, 0.25, 0.75, 0.25, 1.0, 0.0, 1.0, 0.0, 0.75, 0.25, 0.75, 0.25, 1.0, 0.0, 1.0, 0.0, 0.75, 0.25, 0.75, 0.25, 1.0, 0.0, 1.0, 0.0, 0.75, 0.25, 0.75, 0.25, 1.0, 0.0, 1.0, 0.247, 0.75, 0.497, 0.75, 0.497, 1.0, 0.247, 1.0, 0.247, 0.75, 0.497, 0.75, 0.497, 1.0, 0.247, 1.0, 0.0, 0.75, 0.25, 0.75, 0.25, 1.0, 0.0, 1.0, 0.0, 0.75, 0.25, 0.75, 0.25, 1.0, 0.0, 1.0, 0.0, 0.75, 0.25, 0.75, 0.25, 1.0, 0.0, 1.0, 0.0, 0.75, 0.25, 0.75, 0.25, 1.0, 0.0, 1.0, 0.0, 0.75, 0.25, 0.75, 0.25, 1.0, 0.0, 1.0, 0.247, 0.75, 0.497, 0.75, 0.497, 1.0, 0.247, 1.0, 0.0, 0.75, 0.25, 0.75, 0.25, 1.0, 0.0, 1.0, 0.0, 0.75, 0.25, 0.75, 0.25, 1.0, 0.0, 1.0, 0.247, 0.75, 0.497, 0.75, 0.497, 1.0, 0.247, 1.0, 0.5005, 0.75, 0.7505, 0.75, 0.7505, 1.0, 0.0, 0.75, 0.25, 0.75, 0.25, 1.0, 0.0, 1.0, 0.5005, 0.75, 0.7505, 0.75, 0.7505, 1.0, 0.5005, 0.75, 0.7505, 0.75, 0.7505, 1.0, 0.0, 0.75, 0.25, 0.75, 0.25, 1.0, 0.0, 1.0, 0.0, 0.75, 0.25, 0.75, 0.25, 1.0, 0.0, 1.0, 0.0, 0.75, 0.25, 0.75, 0.25, 1.0, 0.0, 1.0, 0.5005, 0.75, 0.7505, 0.75, 0.7505, 1.0, 0.5005, 1.0, 0.0, 0.75, 0.25, 0.75, 0.25, 1.0, 0.0, 1.0, 0.5005, 0.75, 0.7505, 0.75, 0.7505, 1.0, 0.5005, 0.75, 0.7505, 0.75, 0.7505, 1.0, 0.5005, 0.75, 0.7505, 0.75, 0.7505, 1.0, 0.247, 0.75, 0.497, 0.75, 0.497, 1.0, 0.247, 1.0, 0.247, 0.75, 0.497, 0.75, 0.497, 1.0, 0.247, 1.0, 0.247, 0.75, 0.497, 0.75, 0.497, 1.0, 0.247, 1.0, 0.247, 0.75, 0.497, 0.75, 0.497, 1.0, 0.247, 1.0, 0.247, 0.75, 0.497, 0.75, 0.497, 1.0, 0.247, 1.0, 0.247, 0.75, 0.497, 0.75, 0.497, 1.0, 0.247, 1.0, 0.247, 0.75, 0.497, 0.75, 0.497, 1.0, 0.247, 0.75, 0.497, 0.75, 0.497, 1.0, 0.247, 1.0, 0.247, 0.75, 0.497, 0.75, 0.497, 1.0, 0.247, 1.0, 0.247, 0.75, 0.497, 0.75, 0.497, 1.0, 0.247, 1.0, 0.247, 0.75, 0.497, 0.75, 0.497, 1.0, 0.247, 0.75, 0.497, 0.75, 0.497, 1.0, 0.247, 1.0, 0.247, 0.75, 0.497, 0.75, 0.497, 1.0, 0.247, 1.0, 0.247, 0.75, 0.497, 0.75, 0.497, 1.0, 0.247, 1.0, 0.247, 0.75, 0.497, 0.75, 0.497, 1.0, 0.247, 1.0, 0.247, 0.75, 0.497, 0.75, 0.497, 1.0, 0.247, 1.0, 0.247, 0.75, 0.497, 0.75, 0.497, 1.0, 0.247, 1.0, 0.247, 0.75, 0.497, 0.75, 0.497, 1.0, 0.247, 1.0, 0.247, 0.75, 0.497, 0.75, 0.497, 1.0, 0.247, 1.0, 0.247, 0.75, 0.497, 0.75, 0.497, 1.0, 0.247, 1.0, 0.247, 0.75, 0.497, 0.75, 0.497, 1.0, 0.247, 1.0, 0.247, 0.75, 0.497, 0.75, 0.497, 1.0, 0.247, 1.0, 0.247, 0.75, 0.497, 0.75, 0.497, 1.0, 0.247, 1.0, 0.247, 0.75, 0.497, 0.75, 0.497, 1.0, 0.247, 1.0, 0.247, 0.75, 0.497, 0.75, 0.497, 1.0, 0.247, 1.0, 0.247, 0.75, 0.497, 0.75, 0.497, 1.0, 0.247, 1.0, 0.247, 0.75, 0.497, 0.75, 0.497, 1.0, 0.247, 1.0, 0.247, 0.75, 0.497, 0.75, 0.497, 1.0, 0.247, 1.0, 0.5005, 0.75, 0.7505, 0.75, 0.7505, 1.0, 0.5005, 1.0, 0.247, 0.75, 0.497, 0.75, 0.497, 1.0, 0.247, 1.0, 0.5005, 0.75, 0.7505, 0.75, 0.7505, 1.0, 0.5005, 1.0, 0.247, 0.75, 0.497, 0.75, 0.497, 1.0, 0.247, 1.0, 0.5005, 0.75, 0.7505, 0.75, 0.7505, 1.0, 0.5005, 1.0, 0.247, 0.75, 0.497, 0.75, 0.497, 1.0, 0.247, 1.0, 0.247, 0.75, 0.497, 0.75, 0.497, 1.0, 0.247, 1.0, 0.247, 0.75, 0.497, 0.75, 0.497, 1.0, 0.247, 1.0, 0.247, 0.75, 0.497, 0.75, 0.497, 1.0, 0.247, 1.0, 0.247, 0.75, 0.497, 0.75, 0.497, 1.0, 0.247, 1.0, 0.247, 0.75, 0.497, 0.75, 0.497, 1.0, 0.247, 1.0, 0.247, 0.75, 0.497, 0.75, 0.497, 1.0, 0.247, 1.0, 0.247, 0.75, 0.497, 0.75, 0.497, 1.0, 0.247, 1.0, 0.247, 0.75, 0.497, 0.75, 0.497, 1.0, 0.247, 1.0, 0.247, 0.75, 0.497, 0.75, 0.497, 1.0, 0.247, 1.0, 0.247, 0.75, 0.497, 0.75, 0.497, 1.0, 0.247, 1.0, 0.247, 0.75, 0.497, 0.75, 0.497, 1.0, 0.247, 1.0, 0.247, 0.75, 0.497, 0.75, 0.497, 1.0, 0.247, 1.0, 0.247, 0.75, 0.497, 0.75, 0.497, 1.0, 0.247, 1.0, 0.247, 0.75, 0.497, 0.75, 0.497, 1.0, 0.247, 1.0, 0.0, 0.75, 0.25, 0.75, 0.25, 1.0, 0.0, 1.0, 0.0, 0.75, 0.25, 0.75, 0.25, 1.0, 0.0, 1.0, 0.247, 0.75, 0.497, 0.75, 0.497, 1.0, 0.247, 1.0, 0.247, 0.75, 0.497, 0.75, 0.497, 1.0, 0.247, 1.0, 0.247, 0.75, 0.497, 0.75, 0.497, 1.0, 0.247, 1.0, 0.247, 0.75, 0.497, 0.75, 0.497, 1.0, 0.247, 1.0, 0.247, 0.75, 0.497, 0.75, 0.497, 1.0, 0.247, 1.0, 0.247, 0.75, 0.497, 0.75, 0.497, 1.0, 0.247, 1.0, 0.247, 0.75, 0.497, 0.75, 0.497, 1.0, 0.247, 1.0, 0.247, 0.75, 0.497, 0.75, 0.497, 1.0, 0.247, 1.0, 0.247, 0.75, 0.497, 0.75, 0.497, 1.0, 0.247, 1.0, 0.247, 0.75, 0.497, 0.75, 0.497, 1.0, 0.247, 1.0, 0.247, 0.75, 0.497, 0.75, 0.497, 1.0, 0.247, 1.0, 0.247, 0.75, 0.497, 0.75, 0.497, 1.0, 0.247, 1.0, 0.247, 0.75, 0.497, 0.75, 0.497, 1.0, 0.247, 1.0, 0.247, 0.75, 0.497, 0.75, 0.497, 1.0, 0.247, 1.0, 0.247, 0.75, 0.497, 0.75, 0.497, 1.0, 0.247, 1.0, 0.247, 0.75, 0.497, 0.75, 0.497, 1.0, 0.247, 1.0, 0.247, 0.75, 0.497, 0.75, 0.497, 1.0, 0.247, 1.0, 0.247, 0.75, 0.497, 0.75, 0.497, 1.0, 0.247, 1.0, 0.247, 0.75, 0.497, 0.75, 0.497, 1.0, 0.247, 1.0, 0.247, 0.75, 0.497, 0.75, 0.497, 1.0, 0.247, 0.75, 0.497, 0.75, 0.497, 1.0, 0.247, 1.0, 0.5005, 0.75, 0.7505, 0.75, 0.7505, 1.0, 0.5005, 1.0, 0.247, 0.75, 0.497, 0.75, 0.497, 1.0, 0.247, 0.75, 0.497, 0.75, 0.497, 1.0, 0.247, 1.0, 0.247, 0.75, 0.497, 0.75, 0.497, 1.0, 0.247, 1.0, 0.247, 0.75, 0.497, 0.75, 0.497, 1.0, 0.247, 1.0, 0.247, 0.75, 0.497, 0.75, 0.497, 1.0, 0.247, 1.0, 0.247, 0.75, 0.497, 0.75, 0.497, 1.0, 0.247, 1.0, 0.247, 0.75, 0.497, 0.75, 0.497, 1.0, 0.247, 1.0, 0.247, 0.75, 0.497, 0.75, 0.497, 1.0, 0.247, 1.0, 0.247, 0.75, 0.497, 0.75, 0.497, 1.0, 0.247, 1.0, 0.247, 0.75, 0.497, 0.75, 0.497, 1.0, 0.247, 1.0, 0.247, 0.75, 0.497, 0.75, 0.497, 1.0, 0.247, 1.0, 0.247, 0.75, 0.497, 0.75, 0.497, 1.0, 0.247, 1.0, 0.247, 0.75, 0.497, 0.75, 0.497, 1.0, 0.247, 1.0, 0.247, 0.75, 0.497, 0.75, 0.497, 1.0, 0.247, 1.0, 0.247, 0.75, 0.497, 0.75, 0.497, 1.0, 0.247, 1.0, 0.247, 0.75, 0.497, 0.75, 0.497, 1.0, 0.247, 1.0, 0.5005, 0.75, 0.7505, 0.75, 0.7505, 1.0, 0.5005, 1.0, 0.247, 0.75, 0.497, 0.75, 0.497, 1.0, 0.247, 1.0, 0.247, 0.75, 0.497, 0.75, 0.497, 1.0, 0.247, 1.0, 0.247, 0.75, 0.497, 0.75, 0.497, 1.0, 0.0, 0.75, 0.25, 0.75, 0.25, 1.0, 0.0, 1.0, 0.247, 0.75, 0.497, 0.75, 0.497, 1.0, 0.247, 1.0, 0.0, 0.75, 0.25, 0.75, 0.25, 1.0, 0.0, 1.0, 0.247, 0.75, 0.497, 0.75, 0.497, 1.0, 0.247, 1.0, 0.247, 0.75, 0.497, 0.75, 0.497, 1.0, 0.247, 1.0, 0.247, 0.75, 0.497, 0.75, 0.497, 1.0, 0.247, 1.0, 0.247, 0.75, 0.497, 0.75, 0.497, 1.0, 0.247, 1.0, 0.247, 0.75, 0.497, 0.75, 0.497, 1.0, 0.247, 1.0, 0.247, 0.75, 0.497, 0.75, 0.497, 1.0, 0.247, 1.0, 0.247, 0.75, 0.497, 0.75, 0.497, 1.0, 0.247, 1.0, 0.247, 0.75, 0.497, 0.75, 0.497, 1.0, 0.247, 1.0, 0.247, 0.75, 0.497, 0.75, 0.497, 1.0, 0.247, 1.0, 0.247, 0.75, 0.497, 0.75, 0.497, 1.0, 0.247, 1.0, 0.247, 0.75, 0.497, 0.75, 0.497, 1.0, 0.247, 1.0, 0.247, 0.75, 0.497, 0.75, 0.497, 1.0, 0.247, 1.0, 0.247, 0.75, 0.497, 0.75, 0.497, 1.0, 0.247, 1.0, 0.247, 0.75, 0.497, 0.75, 0.497, 1.0, 0.247, 1.0, 0.0, 0.75, 0.25, 0.75, 0.25, 1.0, 0.0, 1.0, 0.5005, 0.75, 0.7505, 0.75, 0.7505, 1.0, 0.5005, 1.0, 0.247, 0.75, 0.497, 0.75, 0.497, 1.0, 0.247, 1.0, 0.247, 0.75, 0.497, 0.75, 0.497, 1.0, 0.247, 1.0, 0.247, 0.75, 0.497, 0.75, 0.497, 1.0, 0.247, 1.0, 0.0, 0.75, 0.25, 0.75, 0.25, 1.0, 0.0, 1.0, 0.0, 0.75, 0.25, 0.75, 0.25, 1.0, 0.0, 1.0, 0.0, 0.75, 0.25, 0.75, 0.25, 1.0, 0.0, 1.0, 0.247, 0.75, 0.497, 0.75, 0.497, 1.0, 0.247, 1.0, 0.0, 0.75, 0.25, 0.75, 0.25, 1.0, 0.0, 1.0, 0.0, 0.75, 0.25, 0.75, 0.25, 1.0, 0.0, 1.0, 0.0, 0.75, 0.25, 0.75, 0.25, 1.0, 0.0, 1.0, 0.247, 0.75, 0.497, 0.75, 0.497, 1.0, 0.247, 1.0, 0.0, 0.75, 0.25, 0.75, 0.25, 1.0, 0.0, 1.0, 0.247, 0.75, 0.497, 0.75, 0.497, 1.0, 0.247, 1.0, 0.0, 0.75, 0.25, 0.75, 0.25, 1.0, 0.0, 1.0, 0.247, 0.75, 0.497, 0.75, 0.497, 1.0, 0.247, 1.0, 0.0, 0.75, 0.25, 0.75, 0.25, 1.0, 0.0, 1.0, 0.247, 0.75, 0.497, 0.75, 0.497, 1.0, 0.247, 1.0, 0.0, 0.75, 0.25, 0.75, 0.25, 1.0, 0.0, 1.0, 0.247, 0.75, 0.497, 0.75, 0.497, 1.0, 0.247, 1.0, 0.0, 0.75, 0.25, 0.75, 0.25, 1.0, 0.0, 1.0, 0.0, 0.75, 0.25, 0.75, 0.25, 1.0, 0.0, 1.0, 0.247, 0.75, 0.497, 0.75, 0.497, 1.0, 0.247, 1.0, 0.0, 0.75, 0.25, 0.75, 0.25, 1.0, 0.0, 1.0, 0.5005, 0.75, 0.7505, 0.75, 0.7505, 1.0, 0.5005, 1.0, 0.0, 0.5054, 0.25, 0.5054, 0.25, 0.7554, 0.0, 0.7554, 0.5005, 0.75, 0.7505, 0.75, 0.7505, 1.0, 0.5005, 1.0, 0.0, 0.5054, 0.25, 0.5054, 0.25, 0.7554, 0.0, 0.7554, 0.0, 0.5054, 0.25, 0.5054, 0.25, 0.7554, 0.0, 0.7554, 0.0, 0.75, 0.25, 0.75, 0.25, 1.0, 0.0, 1.0, 0.0, 0.5054, 0.25, 0.5054, 0.25, 0.7554, 0.0, 0.7554, 0.5005, 0.75, 0.7505, 0.75, 0.7505, 1.0, 0.5005, 1.0, 0.5005, 0.75, 0.7505, 0.75, 0.7505, 1.0, 0.5005, 1.0, 0.0, 0.5054, 0.25, 0.5054, 0.25, 0.7554, 0.0, 0.7554, 0.0, 0.5054, 0.25, 0.5054, 0.25, 0.7554, 0.0, 0.7554, 0.5005, 0.75, 0.7505, 0.75, 0.7505, 1.0, 0.5005, 1.0, 0.0, 0.75, 0.25, 0.75, 0.25, 1.0, 0.0, 1.0, 0.0, 0.75, 0.25, 0.75, 0.25, 1.0, 0.0, 1.0, 0.0, 0.75, 0.25, 0.75, 0.25, 1.0, 0.0, 1.0, 0.0, 0.5054, 0.25, 0.5054, 0.25, 0.7554, 0.0, 0.7554, 0.0, 0.5054, 0.25, 0.5054, 0.25, 0.7554, 0.0, 0.7554, 0.0, 0.5054, 0.25, 0.5054, 0.25, 0.7554, 0.0, 0.7554, 0.0, 0.75, 0.25, 0.75, 0.25, 1.0, 0.0, 1.0, 0.0, 0.75, 0.25, 0.75, 0.25, 1.0, 0.0, 1.0, 0.0, 0.75, 0.25, 0.75, 0.25, 1.0, 0.0, 1.0, 0.0, 0.75, 0.25, 0.75, 0.25, 1.0, 0.0, 1.0, 0.5005, 0.75, 0.7505, 0.75, 0.7505, 1.0, 0.5005, 1.0, 0.5005, 0.75, 0.7505, 0.75, 0.7505, 1.0, 0.5005, 1.0, 0.0, 0.75, 0.25, 0.75, 0.25, 1.0, 0.0, 1.0, 0.0, 0.75, 0.25, 0.75, 0.25, 1.0, 0.0, 1.0, 0.0, 0.75, 0.25, 0.75, 0.25, 1.0, 0.0, 1.0, 0.5005, 0.75, 0.7505, 0.75, 0.7505, 1.0, 0.5005, 1.0, 0.5005, 0.75, 0.7505, 0.75, 0.7505, 1.0, 0.5005, 1.0, 0.0, 0.5054, 0.25, 0.5054, 0.25, 0.7554, 0.0, 0.7554, 0.5005, 0.75, 0.7505, 0.75, 0.7505, 1.0, 0.5005, 1.0, 0.0, 0.75, 0.25, 0.75, 0.25, 1.0, 0.0, 1.0, 0.5005, 0.75, 0.7505, 0.75, 0.7505, 1.0, 0.5005, 1.0, 0.0, 0.75, 0.25, 0.75, 0.25, 1.0, 0.0, 1.0, 0.0, 0.5054, 0.25, 0.5054, 0.25, 0.7554, 0.0, 0.7554, 0.5005, 0.75, 0.7505, 0.75, 0.7505, 1.0, 0.5005, 1.0, 0.0, 0.5054, 0.25, 0.5054, 0.25, 0.7554, 0.0, 0.7554, 0.0, 0.75, 0.25, 0.75, 0.25, 1.0, 0.0, 1.0, 0.0, 0.5054, 0.25, 0.5054, 0.25, 0.7554, 0.0, 0.7554, 0.5005, 0.75, 0.7505, 0.75, 0.7505, 1.0, 0.5005, 1.0, 0.0, 0.5054, 0.25, 0.5054, 0.25, 0.7554, 0.0, 0.7554, 0.247, 0.75, 0.497, 0.75, 0.497, 1.0, 0.247, 1.0, 0.247, 0.75, 0.497, 0.75, 0.497, 1.0, 0.247, 1.0, 0.247, 0.75, 0.497, 0.75, 0.497, 1.0, 0.247, 1.0, 0.247, 0.75, 0.497, 0.75, 0.497, 1.0, 0.247, 1.0, 0.247, 0.75, 0.497, 0.75, 0.497, 1.0, 0.247, 1.0, 0.247, 0.75, 0.497, 0.75, 0.497, 1.0, 0.247, 1.0, 0.247, 0.75, 0.497, 0.75, 0.497, 1.0, 0.247, 1.0, 0.247, 0.75, 0.497, 0.75, 0.497, 1.0, 0.247, 1.0, 0.247, 0.75, 0.497, 0.75, 0.497, 1.0, 0.247, 1.0, 0.247, 0.75, 0.497, 0.75, 0.497, 1.0, 0.247, 1.0, 0.247, 0.75, 0.497, 0.75, 0.497, 1.0, 0.247, 1.0, 0.247, 0.75, 0.497, 0.75, 0.497, 1.0, 0.247, 1.0, 0.247, 0.75, 0.497, 0.75, 0.497, 1.0, 0.247, 1.0, 0.247, 0.75, 0.497, 0.75, 0.497, 1.0, 0.247, 1.0, 0.247, 0.75, 0.497, 0.75, 0.497, 1.0, 0.247, 1.0, 0.247, 0.75, 0.497, 0.75, 0.497, 1.0, 0.247, 1.0, 0.247, 0.75, 0.497, 0.75, 0.497, 1.0, 0.247, 1.0, 0.247, 0.75, 0.497, 0.75, 0.497, 1.0, 0.247, 1.0, 0.5005, 0.75, 0.7505, 0.75, 0.7505, 1.0, 0.5005, 1.0, 0.5005, 0.75, 0.7505, 0.75, 0.7505, 1.0, 0.5005, 1.0, 0.0, 0.75, 0.25, 0.75, 0.25, 1.0, 0.0, 1.0, 0.5005, 0.75, 0.7505, 0.75, 0.7505, 1.0, 0.5005, 1.0, 0.5005, 0.75, 0.7505, 0.75, 0.7505, 1.0, 0.5005, 1.0, 0.5005, 0.75, 0.7505, 0.75, 0.7505, 1.0, 0.5005, 1.0, 0.247, 0.75, 0.497, 0.75, 0.497, 1.0, 0.247, 1.0, 0.247, 0.75, 0.497, 0.75, 0.497, 1.0, 0.247, 1.0, 0.247, 0.75, 0.497, 0.75, 0.497, 1.0, 0.247, 1.0, 0.5005, 0.75, 0.7505, 0.75, 0.7505, 1.0, 0.5005, 1.0, 0.247, 0.75, 0.497, 0.75, 0.497, 1.0, 0.247, 1.0, 0.0, 0.75, 0.25, 0.75, 0.25, 1.0, 0.0, 1.0, 0.0, 0.75, 0.25, 0.75, 0.25, 1.0, 0.0, 1.0, 0.0, 0.75, 0.25, 0.75, 0.25, 1.0, 0.0, 1.0, 0.247, 0.75, 0.497, 0.75, 0.497, 1.0, 0.247, 1.0, 0.5005, 0.75, 0.7505, 0.75, 0.7505, 1.0, 0.5005, 1.0, 0.5005, 0.75, 0.7505, 0.75, 0.7505, 1.0, 0.5005, 1.0, 0.247, 0.75, 0.497, 0.75, 0.497, 1.0, 0.247, 1.0, 0.247, 0.75, 0.497, 0.75, 0.497, 1.0, 0.247, 1.0, 0.0, 0.5054, 0.25, 0.5054, 0.25, 0.7554, 0.0, 0.7554, 0.5005, 0.75, 0.7505, 0.75, 0.7505, 1.0, 0.5005, 1.0, 0.5005, 0.75, 0.7505, 0.75, 0.7505, 1.0, 0.5005, 1.0, 0.5005, 0.75, 0.7505, 0.75, 0.7505, 1.0, 0.5005, 1.0, 0.0, 0.5054, 0.25, 0.5054, 0.25, 0.7554, 0.0, 0.7554, 0.5005, 0.75, 0.7505, 0.75, 0.7505, 1.0, 0.5005, 1.0, 0.0, 0.75, 0.25, 0.75, 0.25, 1.0, 0.0, 1.0, 0.0, 0.5054, 0.25, 0.5054, 0.25, 0.7554, 0.0, 0.7554, 0.5005, 0.75, 0.7505, 0.75, 0.7505, 1.0, 0.5005, 1.0, 0.5005, 0.75, 0.7505, 0.75, 0.7505, 1.0, 0.5005, 1.0, 0.0, 0.5054, 0.25, 0.5054, 0.25, 0.7554, 0.0, 0.7554, 0.5005, 0.75, 0.7505, 0.75, 0.7505, 1.0, 0.5005, 1.0, 0.0, 0.5054, 0.25, 0.5054, 0.25, 0.7554, 0.0, 0.7554, 0.5005, 0.75, 0.7505, 0.75, 0.7505, 1.0, 0.5005, 1.0, 0.0, 0.5054, 0.25, 0.5054, 0.25, 0.7554, 0.0, 0.7554, 0.0, 0.75, 0.25, 0.75, 0.25, 1.0, 0.0, 1.0, 0.0, 0.5054, 0.25, 0.5054, 0.25, 0.7554, 0.0, 0.7554, 0.0, 0.5054, 0.25, 0.5054, 0.25, 0.7554, 0.0, 0.7554, 0.0, 0.75, 0.25, 0.75, 0.25, 1.0, 0.0, 1.0, 0.0, 0.5054, 0.25, 0.5054, 0.25, 0.7554, 0.0, 0.7554, 0.5005, 0.75, 0.7505, 0.75, 0.7505, 1.0, 0.5005, 1.0, 0.0, 0.5054, 0.25, 0.5054, 0.25, 0.7554, 0.0, 0.7554, 0.0, 0.75, 0.25, 0.75, 0.25, 1.0, 0.0, 1.0, 0.5005, 0.75, 0.7505, 0.75, 0.7505, 1.0, 0.5005, 1.0, 0.0, 0.5054, 0.25, 0.5054, 0.25, 0.7554, 0.0, 0.7554, 0.0, 0.75, 0.25, 0.75, 0.25, 1.0, 0.0, 1.0, 0.0, 0.75, 0.25, 0.75, 0.25, 1.0, 0.0, 1.0, 0.0, 0.75, 0.25, 0.75, 0.25, 1.0, 0.0, 1.0, 0.0, 0.5054, 0.25, 0.5054, 0.25, 0.7554, 0.0, 0.7554, 0.0, 0.75, 0.25, 0.75, 0.25, 1.0, 0.0, 1.0, 0.0, 0.5054, 0.25, 0.5054, 0.25, 0.7554, 0.0, 0.7554, 0.0, 0.5054, 0.25, 0.5054, 0.25, 0.7554, 0.0, 0.7554, 0.0, 0.5054, 0.25, 0.5054, 0.25, 0.7554, 0.0, 0.7554, 0.0, 0.5054, 0.25, 0.5054, 0.25, 0.7554, 0.0, 0.7554, 0.0, 0.5054, 0.25, 0.5054, 0.25, 0.7554, 0.0, 0.7554, 0.0, 0.5054, 0.25, 0.5054, 0.25, 0.7554, 0.0, 0.7554, 0.5005, 0.75, 0.7505, 0.75, 0.7505, 1.0, 0.5005, 1.0, 0.0, 0.5054, 0.25, 0.5054, 0.25, 0.7554, 0.0, 0.7554, 0.0, 0.5054, 0.25, 0.5054, 0.25, 0.7554, 0.0, 0.7554, 0.5005, 0.75, 0.7505, 0.75, 0.7505, 1.0, 0.5005, 1.0, 0.0, 0.5054, 0.25, 0.5054, 0.25, 0.7554, 0.0, 0.7554, 0.5005, 0.75, 0.7505, 0.75, 0.7505, 1.0, 0.5005, 1.0, 0.0, 0.75, 0.25, 0.75, 0.25, 1.0, 0.0, 1.0, 0.5005, 0.75, 0.7505, 0.75, 0.7505, 1.0, 0.5005, 1.0, 0.0, 0.75, 0.25, 0.75, 0.25, 1.0, 0.0, 1.0, 0.5005, 0.75, 0.7505, 0.75, 0.7505, 1.0, 0.5005, 1.0, 0.0, 0.5054, 0.25, 0.5054, 0.25, 0.7554, 0.0, 0.7554, 0.0, 0.75, 0.25, 0.75, 0.25, 1.0, 0.0, 1.0, 0.5005, 0.75, 0.7505, 0.75, 0.7505, 1.0, 0.5005, 1.0, 0.0, 0.5054, 0.25, 0.5054, 0.25, 0.7554, 0.0, 0.7554, 0.0, 0.5054, 0.25, 0.5054, 0.25, 0.7554, 0.0, 0.7554, 0.0, 0.5054, 0.25, 0.5054, 0.25, 0.7554, 0.0, 0.7554, 0.0, 0.75, 0.25, 0.75, 0.25, 1.0, 0.0, 1.0, 0.0, 0.75, 0.25, 0.75, 0.25, 1.0, 0.0, 1.0, 0.247, 0.75, 0.497, 0.75, 0.497, 1.0, 0.247, 1.0, 0.247, 0.75, 0.497, 0.75, 0.497, 1.0, 0.247, 1.0, 0.0, 0.75, 0.25, 0.75, 0.25, 1.0, 0.0, 1.0, 0.247, 0.75, 0.497, 0.75, 0.497, 1.0, 0.247, 1.0, 0.5005, 0.75, 0.7505, 0.75, 0.7505, 1.0, 0.5005, 1.0, 0.5005, 0.75, 0.7505, 0.75, 0.7505, 1.0, 0.5005, 1.0, 0.247, 0.75, 0.497, 0.75, 0.497, 1.0, 0.247, 1.0, 0.247, 0.75, 0.497, 0.75, 0.497, 1.0, 0.247, 1.0, 0.5005, 0.75, 0.7505, 0.75, 0.7505, 1.0, 0.5005, 1.0, 0.247, 0.75, 0.497, 0.75, 0.497, 1.0, 0.247, 1.0, 0.5005, 0.75, 0.7505, 0.75, 0.7505, 1.0, 0.5005, 1.0, 0.247, 0.75, 0.497, 0.75, 0.497, 1.0, 0.247, 1.0, 0.247, 0.75, 0.497, 0.75, 0.497, 1.0, 0.247, 1.0, 0.5005, 0.75, 0.7505, 0.75, 0.7505, 1.0, 0.5005, 1.0, 0.5005, 0.75, 0.7505, 0.75, 0.7505, 1.0, 0.5005, 1.0, 0.0, 0.75, 0.25, 0.75, 0.25, 1.0, 0.0, 1.0, 0.5005, 0.75, 0.7505, 0.75, 0.7505, 1.0, 0.5005, 1.0, 0.5005, 0.75, 0.7505, 0.75, 0.7505, 1.0, 0.5005, 1.0, 0.5005, 0.75, 0.7505, 0.75, 0.7505, 1.0, 0.5005, 1.0, 0.0, 0.75, 0.25, 0.75, 0.25, 1.0, 0.0, 1.0, 0.0, 0.75, 0.25, 0.75, 0.25, 1.0, 0.0, 1.0, 0.5005, 0.75, 0.7505, 0.75, 0.7505, 1.0, 0.5005, 1.0, 0.0, 0.75, 0.25, 0.75, 0.25, 1.0, 0.0, 1.0, 0.5005, 0.75, 0.7505, 0.75, 0.7505, 1.0, 0.5005, 1.0, 0.5005, 0.75, 0.7505, 0.75, 0.7505, 1.0, 0.5005, 1.0, 0.0, 0.75, 0.25, 0.75, 0.25, 1.0, 0.0, 1.0, 0.0, 0.75, 0.25, 0.75, 0.25, 1.0, 0.0, 1.0, 0.0, 0.75, 0.25, 0.75, 0.25, 1.0, 0.0, 1.0, 0.0, 0.75, 0.25, 0.75, 0.25, 1.0, 0.0, 1.0, 0.247, 0.75, 0.497, 0.75, 0.497, 1.0, 0.247, 1.0, 0.5005, 0.75, 0.7505, 0.75, 0.7505, 1.0, 0.5005, 1.0, 0.247, 0.75, 0.497, 0.75, 0.497, 1.0, 0.247, 1.0, 0.247, 0.75, 0.497, 0.75, 0.497, 1.0, 0.247, 1.0, 0.5005, 0.75, 0.7505, 0.75, 0.7505, 1.0, 0.5005, 1.0, 0.0, 0.75, 0.25, 0.75, 0.25, 1.0, 0.0, 1.0, 0.5005, 0.75, 0.7505, 0.75, 0.7505, 1.0, 0.5005, 1.0, 0.0, 0.75, 0.25, 0.75, 0.25, 1.0, 0.0, 1.0, 0.5005, 0.75, 0.7505, 0.75, 0.7505, 1.0, 0.5005, 1.0, 0.5005, 0.75, 0.7505, 0.75, 0.7505, 1.0, 0.5005, 1.0, 0.5005, 0.75, 0.7505, 0.75, 0.7505, 1.0, 0.5005, 1.0, 0.5005, 0.75, 0.7505, 0.75, 0.7505, 1.0, 0.5005, 1.0, 0.0, 0.75, 0.25, 0.75, 0.25, 1.0, 0.0, 1.0, 0.5005, 0.75, 0.7505, 0.75, 0.7505, 1.0, 0.5005, 1.0, 0.5005, 0.75, 0.7505, 0.75, 0.7505, 1.0, 0.5005, 1.0, 0.247, 0.75, 0.497, 0.75, 0.497, 1.0, 0.247, 1.0, 0.247, 0.75, 0.497, 0.75, 0.497, 1.0, 0.247, 1.0, 0.247, 0.75, 0.497, 0.75, 0.497, 1.0, 0.247, 1.0, 0.247, 0.75, 0.497, 0.75, 0.497, 1.0, 0.247, 1.0, 0.247, 0.75, 0.497, 0.75, 0.497, 1.0, 0.247, 1.0, 0.247, 0.75, 0.497, 0.75, 0.497, 1.0, 0.247, 1.0, 0.247, 0.75, 0.497, 0.75, 0.497, 1.0, 0.247, 1.0, 0.247, 0.75, 0.497, 0.75, 0.497, 1.0, 0.247, 1.0, 0.247, 0.75, 0.497, 0.75, 0.497, 1.0, 0.247, 1.0, 0.247, 0.75, 0.497, 0.75, 0.497, 1.0, 0.247, 1.0, 0.247, 0.75, 0.497, 0.75, 0.497, 1.0, 0.247, 1.0, 0.247, 0.75, 0.497, 0.75, 0.497, 1.0, 0.247, 1.0, 0.247, 0.75, 0.497, 0.75, 0.497, 1.0, 0.247, 0.75, 0.497, 0.75, 0.497, 1.0, 0.247, 1.0, 0.247, 0.75, 0.497, 0.75, 0.497, 1.0, 0.247, 1.0, 0.247, 0.75, 0.497, 0.75, 0.497, 1.0, 0.247, 0.75, 0.497, 0.75, 0.497, 1.0, 0.247, 1.0, 0.247, 0.75, 0.497, 0.75, 0.497, 1.0, 0.247, 0.75, 0.497, 0.75, 0.497, 1.0, 0.5005, 0.75, 0.7505, 0.75, 0.7505, 1.0, 0.5005, 1.0, 0.5005, 0.75, 0.7505, 0.75, 0.7505, 1.0, 0.5005, 1.0, 0.5005, 0.75, 0.7505, 0.75, 0.7505, 1.0, 0.5005, 1.0, 0.5005, 0.75, 0.7505, 0.75, 0.7505, 1.0, 0.5005, 1.0, 0.5005, 0.75, 0.7505, 0.75, 0.7505, 1.0, 0.5005, 1.0, 0.5005, 0.75, 0.7505, 0.75, 0.7505, 1.0, 0.5005, 1.0, 0.5005, 0.75, 0.7505, 0.75, 0.7505, 1.0, 0.5005, 1.0, 0.5005, 0.75, 0.7505, 0.75, 0.7505, 1.0, 0.5005, 1.0, 0.5005, 0.75, 0.7505, 0.75, 0.7505, 1.0, 0.5005, 1.0, 0.5005, 0.75, 0.7505, 0.75, 0.7505, 1.0, 0.5005, 1.0, 0.5005, 0.75, 0.7505, 0.75, 0.7505, 1.0, 0.5005, 1.0, 0.5005, 0.75, 0.7505, 0.75, 0.7505, 1.0, 0.5005, 1.0, 0.5005, 0.75, 0.7505, 0.75, 0.7505, 1.0, 0.5005, 1.0, 0.5005, 0.75, 0.7505, 0.75, 0.7505, 1.0, 0.5005, 1.0, 0.5005, 0.75, 0.7505, 0.75, 0.7505, 1.0, 0.5005, 1.0, 0.5005, 0.75, 0.7505, 0.75, 0.7505, 1.0, 0.5005, 1.0, 0.5005, 0.75, 0.7505, 0.75, 0.7505, 1.0, 0.5005, 1.0, 0.5005, 0.75, 0.7505, 0.75, 0.7505, 1.0, 0.5005, 1.0, 0.5005, 0.75, 0.7505, 0.75, 0.7505, 1.0, 0.5005, 1.0, 0.5005, 0.75, 0.7505, 0.75, 0.7505, 1.0, 0.5005, 1.0, 0.5005, 0.75, 0.7505, 0.75, 0.7505, 1.0, 0.5005, 1.0, 0.5005, 0.75, 0.7505, 0.75, 0.7505, 1.0, 0.5005, 1.0, 0.5005, 0.75, 0.7505, 0.75, 0.7505, 1.0, 0.5005, 1.0, 0.5005, 0.75, 0.7505, 0.75, 0.7505, 1.0, 0.5005, 1.0, 0.5005, 0.75, 0.7505, 0.75, 0.7505, 1.0, 0.5005, 1.0])
me_grid_001.materials.append(mat_island)
me_grid_001.update()

# ---- objects
ob_lagoon__col = bpy.data.objects.new('Lagoon -col', me_grid_001)

# ---- transforms, parenting, visibility, modifiers, constraints
ob_lagoon__col.location = (0.0, 0.0, 0.0)
_vg = ob_lagoon__col.vertex_groups.new(name='Grass_Top')
_vg = ob_lagoon__col.vertex_groups.new(name='Grass_Trans')
_vg = ob_lagoon__col.vertex_groups.new(name='Dirt')
_vg = ob_lagoon__col.vertex_groups.new(name='Sand')

# ---- collection membership
col_collection.objects.link(ob_lagoon__col)

# ---- scene / render settings (as saved in the file)
scene.frame_start = 1; scene.frame_end = 250; scene.frame_set(1)
scene.render.engine = 'BLENDER_EEVEE_NEXT'
bpy.context.view_layer.update()

# ---- added for rendering (the .blend has no active camera and no usable light): camera, sun
cam_auto = bpy.data.cameras.new('AutoCamera')
cam_auto.lens = 50.0
cam_auto.sensor_width = 36.0
cam_auto.clip_end = 1000.0
ob_auto_camera = bpy.data.objects.new('AutoCamera', cam_auto)
scene.collection.objects.link(ob_auto_camera)
ob_auto_camera.location = (31.3211, -38.5854, 29.2534)
ob_auto_camera.rotation_euler = (1.09748, -7.21219e-08, 0.694738)
scene.camera = ob_auto_camera
light_auto_sun = bpy.data.lights.new('AutoSun', 'SUN')
light_auto_sun.energy = 3.0
light_auto_sun.angle = 0.0523599
ob_auto_sun = bpy.data.objects.new('AutoSun', light_auto_sun)
scene.collection.objects.link(ob_auto_sun)
ob_auto_sun.rotation_euler = (0.872665, 0.174533, 0.523599)
bpy.context.view_layer.update()
